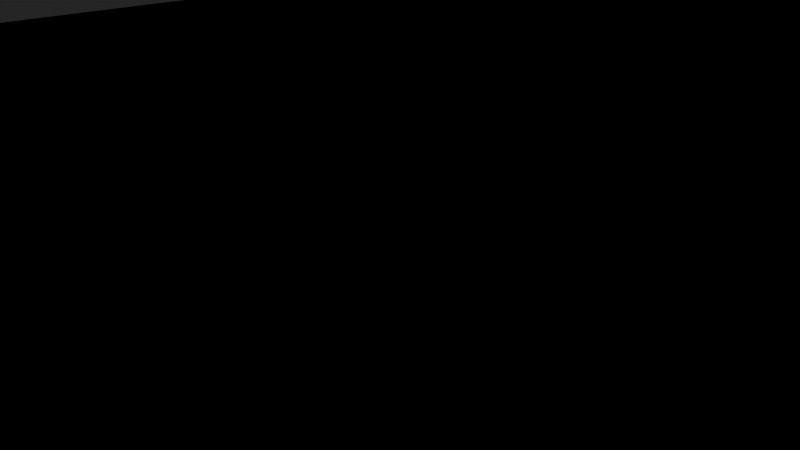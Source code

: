 # Source: colider.blend  (saved by Blender 2.78.0; exported with 4.5.12 LTS)
import bpy
from mathutils import Matrix  # noqa: F401  (used for matrix-valued properties, if any)

bpy.ops.wm.read_factory_settings(use_empty=True)
scene = bpy.context.scene
scene.name = 'Scene'

# ---- collections
col_collection_1 = bpy.data.collections.new('Collection 1'); scene.collection.children.link(col_collection_1)
col_collection_2 = bpy.data.collections.new('Collection 2'); scene.collection.children.link(col_collection_2)

# ---- materials (node trees are filled in below, after node groups)
mat_material_001 = bpy.data.materials.new('Material.001')
mat_material_001.alpha_threshold = 0.0
mat_material_001.use_transparent_shadow = False
mat_material_001.roughness = 0.5
mat_material_001.line_color = (0.0, 0.0, 0.0, 1.0)
mat_material_004 = bpy.data.materials.new('Material.004')
mat_material_004.alpha_threshold = 0.0
mat_material_004.use_transparent_shadow = False
mat_material_004.roughness = 0.5
mat_material_004.line_color = (0.0, 0.0, 0.0, 1.0)
mat_material_005 = bpy.data.materials.new('Material.005')
mat_material_005.alpha_threshold = 0.0
mat_material_005.use_transparent_shadow = False
mat_material_005.roughness = 0.5
mat_material_005.line_color = (0.0, 0.0, 0.0, 1.0)
mat_material_006 = bpy.data.materials.new('Material.006')
mat_material_006.alpha_threshold = 0.0
mat_material_006.use_transparent_shadow = False
mat_material_006.roughness = 0.5
mat_material_006.line_color = (0.0, 0.0, 0.0, 1.0)

# ---- material node trees

# ---- world
world_world = bpy.data.worlds.new('World'); scene.world = world_world
world_world.color = (0.05088, 0.05088, 0.05088)
world_world.use_sun_shadow = False
world_world.sun_shadow_jitter_overblur = 0.0
world_world.cycles.sampling_method = 'MANUAL'

# ---- cameras
cam_camera = bpy.data.cameras.new('Camera')
cam_camera.clip_end = 100.0
cam_camera.lens = 35.0
cam_camera.sensor_width = 32.0
cam_camera.sensor_height = 18.0
cam_camera.ortho_scale = 7.314
cam_camera.dof.focus_distance = 0.0
cam_camera.dof.aperture_fstop = 128.0

# ---- lights
light_lamp = bpy.data.lights.new('Lamp', 'POINT')
light_lamp.transmission_factor = 0.0
light_lamp.cutoff_distance = 30.0
light_lamp.energy = 100.0
light_lamp.shadow_buffer_clip_start = 1.001
light_lamp.shadow_soft_size = 0.1
light_lamp.shadow_maximum_resolution = 0.006
light_lamp.use_absolute_resolution = True

# ---- meshes
me_cube_001 = bpy.data.meshes.new('Cube.001')
me_cube_001.from_pydata([(15.14, -19.95, -0.5), (8.392, -29.19, -0.5), (-8.411, -22.62, -0.5), (-13.78, -11.16, -0.5), (-9.297, 60.17, -0.5), (-15.4, 73.64, -0.5), (30.69, -12.25, -0.5), (-16.68, -4.086, -0.5), (-20.63, 96.55, -0.5), (-19.82, 116.6, -0.5), (26.25, 9.135, -0.5), (4.822, 15.89, -0.5), (-43.41, 110.4, -0.5), (-54.5, 92.34, -0.5), (27.15, 13.09, -0.5), (15.16, 24.03, -0.5), (-50.11, 85.06, -0.5), (-37.57, 110.3, -0.5), (54.69, 33.7, -0.5), (32.91, 40.21, -0.5), (-28.24, 79.46, -0.5), (-41.54, 63.87, -0.5), (43.75, -9.484, -0.5), (-40.24, 42.54, -0.5), (43.41, 4.222, -0.5), (-24.13, 72.13, -0.5), (64.31, -12.11, -0.5), (-17.51, 47.05, -0.5), (79.61, -7.13, -0.5), (-32.74, 36.89, -0.5), (-6.243, 68.14, -0.5), (-10.96, 78.53, -0.5), (5.639, 87.17, -0.5), (-2.256, 94.19, -0.5), (-5.569, 104.7, -0.5), (-10.5, 117.1, -0.5), (10.5, 103.9, -0.5), (-5.776, 126.1, -0.5), (-2.993, 59.52, -0.5), (-6.741, 45.31, -0.5), (26.21, 60.07, -0.5), (16.49, 41.76, -0.5), (30.41, 63.13, -0.5), (27.72, 44.51, -0.5), (64.08, 46.25, -0.5), (56.64, 67.85, -0.5), (47.42, 75.71, -0.5), (52.69, 72.06, -0.5), (58.9, 27.01, -0.5), (71.6, 32.17, -0.5), (15.66, 103.6, -0.5), (9.709, 147.5, -0.5), (29.91, 111.7, -0.5), (16.83, 153.5, -0.5), (21.01, 94.88, -0.5), (33.03, 103.7, -0.5), (29.74, 71.19, -0.5), (42.69, 87.83, -0.5), (49.18, 10.06, -0.5), (89.2, 4.935, -0.5), (56.58, 23.35, -0.5), (80.58, 24.48, -0.5), (48.53, 18.56, -0.5), (50.67, 21.63, -0.5), (45.48, -14.45, -0.5), (61.92, -16.82, -0.5), (87.96, 17.12, -0.5), (61.24, -2.097, -0.5), (68.01, 0.5104, -0.5), (56.55, 11.71, -0.5), (63.24, 13.46, -0.5), (35.59, 13.26, -0.5), (19.2, 25.74, -0.5), (25.39, 11.08, -0.5), (10.54, 18.18, -0.5), (21.78, 31.25, -0.5), (35.78, 18.9, -0.5), (42.19, 21.15, -0.5), (25.51, 35.26, -0.5), (46.84, 28.68, -0.5), (29.77, 36.31, -0.5), (-7.246, 21.09, -0.5), (-14.93, 5.918, -0.5), (-16.98, 9.486, -0.5), (-21.07, 19.35, -0.5), (-14.33, 14.1, -0.5), (-17.13, 19.08, -0.5), (43.69, -2.152, -0.5), (-2.928, 4.723, -0.5), (-8.558, 10.42, -0.5), (28.29, -0.6943, -0.5), (-28.03, 47.68, -0.5), (-11.72, 37.66, -0.5), (-9.077, 29.33, -0.5), (-7.331, 34.4, -0.5), (16.2, 32.52, -0.5), (6.601, 69.77, -0.5), (15.49, 69.74, -0.5), (-9.28, 99.98, -0.5), (-5.648, 131.8, -0.5), (-7.322, 149.7, -0.5), (-50.81, 76.84, -0.5), (-47.49, 70.1, -0.5), (-13.74, 94.7, -0.5), (-19.91, 77.78, -0.5), (-22.23, 114.2, -0.5), (-17.5, 102.0, -0.5), (-35.08, 71.44, -0.5), (-30.64, 62.93, -0.5), (-42.68, 87.92, -0.5), (-51.87, 102.8, -0.5), (-0.05646, 99.62, -0.5), (12.15, 95.98, -0.5), (-13.96, 108.0, -0.5), (-17.24, 114.0, -0.5), (-5.628, 85.39, -0.5), (-1.235, 76.86, -0.5), (3.309, 115.4, -0.5), (12.18, 135.4, -0.5), (22.78, 145.6, -0.5), (-10.63, 123.0, -0.5), (20.96, 158.0, -0.5), (25.01, 150.6, -0.5), (36.57, 137.3, -0.5), (31.85, 145.0, -0.5), (35.64, 97.23, -0.5), (20.65, 88.12, -0.5), (22.87, 81.73, -0.5), (40.97, 94.69, -0.5), (-28.64, 111.1, -0.5), (-25.72, 82.96, -0.5), (-8.825, 111.8, -0.5), (2.969, 104.8, -0.5), (-2.213, 110.7, -0.5), (9.831, 79.78, -0.5), (11.69, 85.93, -0.5), (5.992, 76.91, -0.5), (-1.957, 68.6, -0.5), (-0.1444, 72.4, -0.5), (50.08, -2.204, -0.5), (53.13, -15.55, -0.5), (53.05, -9.181, -0.5), (73.51, 18.7, -0.5), (78.86, 7.338, -0.5), (82.26, -0.1456, -0.5), (-17.73, 42.29, -0.5), (-21.22, 30.05, -0.5), (-27.58, 26.22, -0.5), (71.99, -8.76, -0.5), (-11.61, 89.32, -0.5), (-14.39, 81.32, -0.5), (-1.089, 33.9, -0.5), (1.546, 60.57, -0.5), (1.215, 44.1, -0.5), (9.143, 33.08, -0.5), (19.41, 61.62, -0.5), (10.02, 42.75, -0.5), (-35.72, 89.43, -0.5), (-25.21, 99.92, -0.5), (-21.08, 108.1, -0.5), (-29.2, 89.94, -0.5), (28.97, 24.91, -0.5), (25.77, 19.95, -0.5), (1.902, -9.197, -0.5), (5.006, -0.3303, -0.5), (21.16, 16.75, -0.5), (15.03, 14.13, -0.5), (35.28, 27.63, -0.5), (11.35, 6.632, -0.5), (0.3892, -18.8, -0.5), (43.76, 37.94, -0.5), (-0.3526, -29.02, -0.5), (38.83, 32.26, -0.5), (15.14, 50.91, -0.5), (-4.898, 52.3, -0.5), (23.85, 51.29, -0.5), (-13.58, 53.32, -0.5), (-19.24, 56.67, -0.5), (1.392, 52.92, -0.5), (33.28, 54.26, -0.5), (42.36, 49.63, -0.5), (48.32, 44.19, -0.5), (-40.69, 51.51, -0.5), (24.4, 109.1, -0.5), (40.3, 70.44, -0.5), (14.74, 120.0, -0.5), (43.79, 63.89, -0.5), (27.09, 99.33, -0.5), (32.32, 84.8, -0.5), (29.62, 91.42, -0.5), (37.06, 77.15, -0.5), (25.51, 123.9, -0.5), (27.81, 134.7, -0.5), (30.34, 122.9, -0.5), (49.94, 58.3, -0.5), (61.08, 64.38, -0.5), (-24.95, 39.7, -0.5), (-30.18, 31.59, -0.5), (0.06011, 16.76, -0.5), (65.89, 29.85, -0.5), (58.55, 38.85, -0.5), (55.14, 51.1, -0.5), (73.78, 3.518, -0.5), (68.36, 15.23, -0.5), (-39.44, 103.6, -0.5), (-32.02, 102.5, -0.5), (-47.34, 106.9, -0.5), (-25.28, 114.5, -0.5), (65.23, 57.08, -0.5), (-10.48, 141.2, -0.5), (25.62, 143.0, -0.5), (-18.26, 65.09, -0.5), (-12.32, 66.84, -0.5), (60.74, -21.42, -0.5), (-5.655, 64.5, -0.5), (54.66, -20.74, -0.5)], [], [(0, 169, 171, 1), (0, 6, 163, 169), (6, 22, 87, 90), (6, 90, 164, 163), (20, 130, 160, 157), (10, 73, 166, 168), (17, 12, 206, 204), (14, 71, 162, 165), (25, 20, 107, 108), (11, 198, 89, 88), (20, 157, 109, 107), (22, 141, 139, 87), (140, 215, 213, 65), (30, 116, 115, 31), (8, 106, 159, 158), (30, 137, 138, 116), (116, 32, 33, 115), (27, 39, 174, 176), (39, 153, 178, 174), (41, 43, 179, 175), (27, 176, 177, 91), (18, 200, 181, 170), (47, 186, 194, 45), (18, 48, 199, 200), (36, 50, 185, 117), (123, 124, 210, 192), (50, 54, 187, 183), (54, 126, 189, 187), (42, 184, 190, 56), (61, 49, 199, 142), (22, 64, 140, 141), (67, 26, 148, 68), (39, 94, 151, 153), (66, 143, 144, 59), (63, 62, 58, 69), (70, 60, 63, 69), (142, 143, 66, 61), (71, 76, 161, 162), (73, 14, 165, 166), (76, 77, 167, 161), (77, 79, 172, 167), (79, 18, 170, 172), (181, 200, 44, 201), (24, 87, 139, 58), (87, 24, 10, 90), (85, 83, 82, 89), (90, 10, 168, 164), (89, 82, 7, 88), (142, 199, 48, 203), (91, 29, 197, 196), (143, 142, 203, 202), (93, 86, 85, 81), (198, 81, 85, 89), (117, 37, 120, 35), (118, 185, 191, 192), (34, 98, 33, 111), (16, 101, 102, 21), (131, 113, 34, 133), (109, 16, 21, 107), (106, 113, 114, 159), (113, 106, 98, 34), (107, 21, 182, 108), (110, 13, 16, 109), (185, 50, 183, 191), (32, 134, 135, 112), (112, 111, 33, 32), (113, 131, 35, 114), (119, 53, 51, 118), (119, 122, 121, 53), (30, 31, 5, 212), (133, 34, 111, 132), (126, 127, 188, 189), (127, 56, 190, 188), (104, 103, 8, 130), (130, 8, 158, 160), (132, 111, 112, 36), (132, 36, 117, 133), (116, 136, 134, 32), (117, 35, 131, 133), (58, 139, 67, 69), (69, 67, 68, 70), (140, 65, 26, 141), (141, 26, 67, 139), (205, 129, 17, 204), (92, 146, 86, 93), (143, 202, 28, 144), (147, 84, 86, 146), (104, 150, 149, 103), (195, 201, 44, 208), (153, 156, 173, 178), (151, 154, 156, 153), (156, 41, 175, 173), (154, 95, 41, 156), (97, 96, 152, 155), (157, 205, 204, 109), (166, 74, 11, 168), (105, 159, 114, 9), (169, 3, 2, 171), (167, 78, 75, 161), (168, 11, 88, 164), (162, 72, 15, 165), (163, 7, 3, 169), (172, 80, 78, 167), (161, 75, 72, 162), (170, 19, 80, 172), (165, 15, 74, 166), (164, 88, 7, 163), (180, 19, 170, 181), (179, 43, 19, 180), (179, 42, 40, 175), (173, 155, 152, 178), (176, 4, 212, 211, 177), (179, 186, 184, 42), (174, 38, 4, 176), (175, 40, 155, 173), (189, 125, 55, 187), (178, 152, 38, 174), (202, 68, 148, 28), (108, 177, 211, 25), (91, 177, 108, 182), (182, 23, 29, 91), (119, 118, 192, 210), (188, 128, 125, 189), (184, 46, 57, 190), (191, 183, 52, 193), (190, 57, 128, 188), (186, 47, 46, 184), (187, 55, 52, 183), (196, 145, 27, 91), (186, 179, 180, 194), (192, 191, 193, 123), (145, 196, 146, 92), (45, 194, 201, 195), (197, 147, 146, 196), (201, 194, 180, 181), (199, 49, 44, 200), (205, 157, 160, 158), (203, 48, 60, 70), (203, 70, 68, 202), (206, 110, 109, 204), (159, 129, 205, 158), (129, 159, 105, 207), (117, 185, 118, 37), (211, 212, 5, 25), (99, 37, 118, 51), (51, 100, 209, 99), (30, 212, 4, 214)])
me_cube_001.materials.append(mat_material_001)
me_cube_001.use_remesh_preserve_volume = False
me_cube_001.use_remesh_preserve_attributes = False
me_cube_001.use_mirror_vertex_groups = False
me_cube_001.update()
me_cube_004 = bpy.data.meshes.new('Cube.004')
me_cube_004.from_pydata([(15.14, -19.95, -0.5), (8.392, -29.19, -0.5), (-8.411, -22.62, -0.5), (-13.78, -11.16, -0.5), (-9.297, 60.17, -0.5), (-15.4, 73.64, -0.5), (30.69, -12.25, -0.5), (-16.68, -4.086, -0.5), (-20.63, 96.55, -0.5), (-19.82, 116.6, -0.5), (26.25, 9.135, -0.5), (4.822, 15.89, -0.5), (-43.41, 110.4, -0.5), (-54.5, 92.34, -0.5), (27.15, 13.09, -0.5), (15.16, 24.03, -0.5), (-50.11, 85.06, -0.5), (-37.57, 110.3, -0.5), (54.69, 33.7, -0.5), (32.91, 40.21, -0.5), (-28.24, 79.46, -0.5), (-41.54, 63.87, -0.5), (43.75, -9.484, -0.5), (-40.24, 42.54, -0.5), (43.41, 4.222, -0.5), (-24.13, 72.13, -0.5), (64.31, -12.11, -0.5), (-17.51, 47.05, -0.5), (79.61, -7.13, -0.5), (-32.74, 36.89, -0.5), (-6.243, 68.14, -0.5), (-10.96, 78.53, -0.5), (5.639, 87.17, -0.5), (-2.256, 94.19, -0.5), (-5.569, 104.7, -0.5), (-10.5, 117.1, -0.5), (10.5, 103.9, -0.5), (-5.776, 126.1, -0.5), (-2.993, 59.52, -0.5), (-6.741, 45.31, -0.5), (26.21, 60.07, -0.5), (16.49, 41.76, -0.5), (30.41, 63.13, -0.5), (27.72, 44.51, -0.5), (64.08, 46.25, -0.5), (56.64, 67.85, -0.5), (47.42, 75.71, -0.5), (52.69, 72.06, -0.5), (58.9, 27.01, -0.5), (71.6, 32.17, -0.5), (15.66, 103.6, -0.5), (9.709, 147.5, -0.5), (29.91, 111.7, -0.5), (16.83, 153.5, -0.5), (21.01, 94.88, -0.5), (33.03, 103.7, -0.5), (29.74, 71.19, -0.5), (42.69, 87.83, -0.5), (49.18, 10.06, -0.5), (89.2, 4.935, -0.5), (56.58, 23.35, -0.5), (80.58, 24.48, -0.5), (48.53, 18.56, -0.5), (50.67, 21.63, -0.5), (45.48, -14.45, -0.5), (61.92, -16.82, -0.5), (87.96, 17.12, -0.5), (61.24, -2.097, -0.5), (68.01, 0.5104, -0.5), (56.55, 11.71, -0.5), (63.24, 13.46, -0.5), (35.59, 13.26, -0.5), (19.2, 25.74, -0.5), (25.39, 11.08, -0.5), (10.54, 18.18, -0.5), (21.78, 31.25, -0.5), (35.78, 18.9, -0.5), (42.19, 21.15, -0.5), (25.51, 35.26, -0.5), (46.84, 28.68, -0.5), (29.77, 36.31, -0.5), (-7.246, 21.09, -0.5), (-14.93, 5.918, -0.5), (-16.98, 9.486, -0.5), (-21.07, 19.35, -0.5), (-14.33, 14.1, -0.5), (-17.13, 19.08, -0.5), (43.69, -2.152, -0.5), (-2.928, 4.723, -0.5), (-8.558, 10.42, -0.5), (28.29, -0.6943, -0.5), (-28.03, 47.68, -0.5), (-11.72, 37.66, -0.5), (-9.077, 29.33, -0.5), (-7.331, 34.4, -0.5), (16.2, 32.52, -0.5), (6.601, 69.77, -0.5), (15.49, 69.74, -0.5), (-9.28, 99.98, -0.5), (-5.648, 131.8, -0.5), (-7.322, 149.7, -0.5), (-50.81, 76.84, -0.5), (-47.49, 70.1, -0.5), (-13.74, 94.7, -0.5), (-19.91, 77.78, -0.5), (-22.23, 114.2, -0.5), (-17.5, 102.0, -0.5), (-35.08, 71.44, -0.5), (-30.64, 62.93, -0.5), (-42.68, 87.92, -0.5), (-51.87, 102.8, -0.5), (-0.05646, 99.62, -0.5), (12.15, 95.98, -0.5), (-13.96, 108.0, -0.5), (-17.24, 114.0, -0.5), (-5.628, 85.39, -0.5), (-1.235, 76.86, -0.5), (3.309, 115.4, -0.5), (12.18, 135.4, -0.5), (22.78, 145.6, -0.5), (-10.63, 123.0, -0.5), (20.96, 158.0, -0.5), (25.01, 150.6, -0.5), (36.57, 137.3, -0.5), (31.85, 145.0, -0.5), (35.64, 97.23, -0.5), (20.65, 88.12, -0.5), (22.87, 81.73, -0.5), (40.97, 94.69, -0.5), (-28.64, 111.1, -0.5), (-25.72, 82.96, -0.5), (-8.825, 111.8, -0.5), (2.969, 104.8, -0.5), (-2.213, 110.7, -0.5), (9.831, 79.78, -0.5), (11.69, 85.93, -0.5), (5.992, 76.91, -0.5), (-1.957, 68.6, -0.5), (-0.1444, 72.4, -0.5), (50.08, -2.204, -0.5), (53.13, -15.55, -0.5), (53.05, -9.181, -0.5), (73.51, 18.7, -0.5), (78.86, 7.338, -0.5), (82.26, -0.1456, -0.5), (-17.73, 42.29, -0.5), (-21.22, 30.05, -0.5), (-27.58, 26.22, -0.5), (71.99, -8.76, -0.5), (-11.61, 89.32, -0.5), (-14.39, 81.32, -0.5), (-1.089, 33.9, -0.5), (1.546, 60.57, -0.5), (1.215, 44.1, -0.5), (9.143, 33.08, -0.5), (19.41, 61.62, -0.5), (10.02, 42.75, -0.5), (-35.72, 89.43, -0.5), (-25.21, 99.92, -0.5), (-21.08, 108.1, -0.5), (-29.2, 89.94, -0.5), (28.97, 24.91, -0.5), (25.77, 19.95, -0.5), (1.902, -9.197, -0.5), (5.006, -0.3303, -0.5), (21.16, 16.75, -0.5), (15.03, 14.13, -0.5), (35.28, 27.63, -0.5), (11.35, 6.632, -0.5), (0.3892, -18.8, -0.5), (43.76, 37.94, -0.5), (-0.3526, -29.02, -0.5), (38.83, 32.26, -0.5), (15.14, 50.91, -0.5), (-4.898, 52.3, -0.5), (23.85, 51.29, -0.5), (-13.58, 53.32, -0.5), (-19.24, 56.67, -0.5), (1.392, 52.92, -0.5), (33.28, 54.26, -0.5), (42.36, 49.63, -0.5), (48.32, 44.19, -0.5), (-40.69, 51.51, -0.5), (24.4, 109.1, -0.5), (40.3, 70.44, -0.5), (14.74, 120.0, -0.5), (43.79, 63.89, -0.5), (27.09, 99.33, -0.5), (32.32, 84.8, -0.5), (29.62, 91.42, -0.5), (37.06, 77.15, -0.5), (25.51, 123.9, -0.5), (27.81, 134.7, -0.5), (30.34, 122.9, -0.5), (49.94, 58.3, -0.5), (61.08, 64.38, -0.5), (-24.95, 39.7, -0.5), (-30.18, 31.59, -0.5), (0.06011, 16.76, -0.5), (65.89, 29.85, -0.5), (58.55, 38.85, -0.5), (55.14, 51.1, -0.5), (73.78, 3.518, -0.5), (68.36, 15.23, -0.5), (-39.44, 103.6, -0.5), (-32.02, 102.5, -0.5), (-47.34, 106.9, -0.5), (-25.28, 114.5, -0.5), (65.23, 57.08, -0.5), (-10.48, 141.2, -0.5), (25.62, 143.0, -0.5), (-18.26, 65.09, -0.5), (-12.32, 66.84, -0.5), (60.74, -21.42, -0.5), (-5.655, 64.5, -0.5), (54.66, -20.74, -0.5), (15.14, -19.95, -0.5), (8.392, -29.19, -0.5), (-13.78, -11.16, -0.5), (-0.3526, -29.02, -0.5), (-8.411, -22.62, -0.5), (-16.68, -4.086, -0.5), (30.69, -12.25, -0.5), (4.822, 15.89, -0.5), (-25.72, 82.96, -0.5), (-28.24, 79.46, -0.5), (-17.51, 47.05, -0.5), (26.25, 9.135, -0.5), (15.16, 24.03, -0.5), (-20.63, 96.55, -0.5), (-51.87, 102.8, -0.5), (-54.5, 92.34, -0.5), (-43.41, 110.4, -0.5), (-37.57, 110.3, -0.5), (61.08, 64.38, -0.5), (65.23, 57.08, -0.5), (10.54, 18.18, -0.5), (25.39, 11.08, -0.5), (-24.13, 72.13, -0.5), (-15.4, 73.64, -0.5), (32.91, 40.21, -0.5), (-50.11, 85.06, -0.5), (-41.54, 63.87, -0.5), (19.2, 25.74, -0.5), (35.59, 13.26, -0.5), (27.15, 13.09, -0.5), (29.91, 111.7, -0.5), (-32.74, 36.89, -0.5), (-40.24, 42.54, -0.5), (43.41, 4.222, -0.5), (43.75, -9.484, -0.5), (-9.297, 60.17, -0.5), (0.06011, 16.76, -0.5), (-30.18, 31.59, -0.5), (71.99, -8.76, -0.5), (79.61, -7.13, -0.5), (-40.69, 51.51, -0.5), (64.31, -12.11, -0.5), (-17.73, 42.29, -0.5), (-10.96, 78.53, -0.5), (-6.243, 68.14, -0.5), (54.66, -20.74, -0.5), (60.74, -21.42, -0.5), (-2.256, 94.19, -0.5), (-5.628, 85.39, -0.5), (-1.235, 76.86, -0.5), (9.831, 79.78, -0.5), (11.69, 85.93, -0.5), (-17.24, 114.0, -0.5), (-10.5, 117.1, -0.5), (-17.5, 102.0, -0.5), (10.5, 103.9, -0.5), (-10.63, 123.0, -0.5), (-5.776, 126.1, -0.5), (5.992, 76.91, -0.5), (12.15, 95.98, -0.5), (-6.741, 45.31, -0.5), (-2.993, 59.52, -0.5), (16.49, 41.76, -0.5), (19.41, 61.62, -0.5), (26.21, 60.07, -0.5), (27.72, 44.51, -0.5), (30.41, 63.13, -0.5), (47.42, 75.71, -0.5), (52.69, 72.06, -0.5), (54.69, 33.7, -0.5), (56.64, 67.85, -0.5), (58.9, 27.01, -0.5), (64.08, 46.25, -0.5), (71.6, 32.17, -0.5), (56.58, 23.35, -0.5), (80.58, 24.48, -0.5), (15.66, 103.6, -0.5), (-5.648, 131.8, -0.5), (9.709, 147.5, -0.5), (36.57, 137.3, -0.5), (30.34, 122.9, -0.5), (16.83, 153.5, -0.5), (21.01, 94.88, -0.5), (33.03, 103.7, -0.5), (29.74, 71.19, -0.5), (20.65, 88.12, -0.5), (40.97, 94.69, -0.5), (42.69, 87.83, -0.5), (49.18, 10.06, -0.5), (82.26, -0.1456, -0.5), (89.2, 4.935, -0.5), (35.78, 18.9, -0.5), (48.53, 18.56, -0.5), (50.67, 21.63, -0.5), (53.13, -15.55, -0.5), (61.92, -16.82, -0.5), (45.48, -14.45, -0.5), (87.96, 17.12, -0.5), (21.78, 31.25, -0.5), (25.51, 35.26, -0.5), (42.19, 21.15, -0.5), (46.84, 28.68, -0.5), (29.77, 36.31, -0.5), (-9.077, 29.33, -0.5), (-7.246, 21.09, -0.5), (-14.93, 5.918, -0.5), (-16.98, 9.486, -0.5), (-14.33, 14.1, -0.5), (-17.13, 19.08, -0.5), (-21.07, 19.35, -0.5), (-11.61, 89.32, -0.5), (-14.39, 81.32, -0.5), (-11.72, 37.66, -0.5), (-1.089, 33.9, -0.5), (-7.331, 34.4, -0.5), (16.2, 32.52, -0.5), (6.601, 69.77, -0.5), (15.49, 69.74, -0.5), (-22.23, 114.2, -0.5), (-19.82, 116.6, -0.5), (-9.28, 99.98, -0.5), (-7.322, 149.7, -0.5), (-47.49, 70.1, -0.5), (-50.81, 76.84, -0.5), (-13.74, 94.7, -0.5), (-19.91, 77.78, -0.5), (-47.34, 106.9, -0.5), (22.78, 145.6, -0.5), (20.96, 158.0, -0.5), (25.01, 150.6, -0.5), (31.85, 145.0, -0.5), (35.64, 97.23, -0.5), (22.87, 81.73, -0.5), (-28.64, 111.1, -0.5), (-0.1444, 72.4, -0.5), (-1.957, 68.6, -0.5), (-27.58, 26.22, -0.5), (9.143, 33.08, -0.5), (1.546, 60.57, -0.5), (25.62, 143.0, -0.5), (-25.28, 114.5, -0.5), (-10.48, 141.2, -0.5), (-5.655, 64.5, -0.5), (15.14, -19.95, 16.5), (8.392, -29.19, 16.5), (0.3892, -18.8, 16.5), (-13.78, -11.16, 16.5), (-0.3526, -29.02, 16.5), (-8.411, -22.62, 16.5), (1.902, -9.197, 16.5), (-16.68, -4.086, 16.5), (30.69, -12.25, 16.5), (11.35, 6.632, 16.5), (4.822, 15.89, 16.5), (-25.72, 82.96, 16.5), (-28.24, 79.46, 16.5), (-13.58, 53.32, 16.5), (-17.51, 47.05, 16.5), (28.29, -0.6943, 16.5), (26.25, 9.135, 16.5), (-2.928, 4.723, 16.5), (21.16, 16.75, 16.5), (15.16, 24.03, 16.5), (-25.21, 99.92, 16.5), (-20.63, 96.55, 16.5), (-51.87, 102.8, 16.5), (-54.5, 92.34, 16.5), (-43.41, 110.4, 16.5), (-37.57, 110.3, 16.5), (61.08, 64.38, 16.5), (65.23, 57.08, 16.5), (10.54, 18.18, 16.5), (25.39, 11.08, 16.5), (-24.13, 72.13, 16.5), (-15.4, 73.64, 16.5), (43.76, 37.94, 16.5), (32.91, 40.21, 16.5), (-42.68, 87.92, 16.5), (-50.11, 85.06, 16.5), (-41.54, 63.87, 16.5), (-35.72, 89.43, 16.5), (19.2, 25.74, 16.5), (35.59, 13.26, 16.5), (27.15, 13.09, 16.5), (29.91, 111.7, 16.5), (24.4, 109.1, 16.5), (-32.74, 36.89, 16.5), (-40.24, 42.54, 16.5), (-35.08, 71.44, 16.5), (43.69, -2.152, 16.5), (43.41, 4.222, 16.5), (43.75, -9.484, 16.5), (-12.32, 66.84, 16.5), (-9.297, 60.17, 16.5), (0.06011, 16.76, 16.5), (-28.03, 47.68, 16.5), (-30.18, 31.59, 16.5), (71.99, -8.76, 16.5), (79.61, -7.13, 16.5), (-40.69, 51.51, 16.5), (53.05, -9.181, 16.5), (64.31, -12.11, 16.5), (-17.73, 42.29, 16.5), (-10.96, 78.53, 16.5), (-6.243, 68.14, 16.5), (54.66, -20.74, 16.5), (60.74, -21.42, 16.5), (-2.256, 94.19, 16.5), (5.639, 87.17, 16.5), (-5.628, 85.39, 16.5), (-1.235, 76.86, 16.5), (9.831, 79.78, 16.5), (11.69, 85.93, 16.5), (-17.24, 114.0, 16.5), (-10.5, 117.1, 16.5), (-17.5, 102.0, 16.5), (3.309, 115.4, 16.5), (10.5, 103.9, 16.5), (-10.63, 123.0, 16.5), (-5.776, 126.1, 16.5), (5.992, 76.91, 16.5), (12.15, 95.98, 16.5), (-4.898, 52.3, 16.5), (-6.741, 45.31, 16.5), (-2.993, 59.52, 16.5), (23.85, 51.29, 16.5), (16.49, 41.76, 16.5), (1.215, 44.1, 16.5), (19.41, 61.62, 16.5), (26.21, 60.07, 16.5), (27.72, 44.51, 16.5), (30.41, 63.13, 16.5), (-21.22, 30.05, 16.5), (-24.95, 39.7, 16.5), (47.42, 75.71, 16.5), (52.69, 72.06, 16.5), (33.28, 54.26, 16.5), (40.3, 70.44, 16.5), (58.55, 38.85, 16.5), (54.69, 33.7, 16.5), (49.94, 58.3, 16.5), (56.64, 67.85, 16.5), (65.89, 29.85, 16.5), (58.9, 27.01, 16.5), (64.08, 46.25, 16.5), (71.6, 32.17, 16.5), (56.58, 23.35, 16.5), (80.58, 24.48, 16.5), (14.74, 120.0, 16.5), (15.66, 103.6, 16.5), (-5.648, 131.8, 16.5), (9.709, 147.5, 16.5), (36.57, 137.3, 16.5), (30.34, 122.9, 16.5), (16.83, 153.5, 16.5), (27.09, 99.33, 16.5), (21.01, 94.88, 16.5), (33.03, 103.7, 16.5), (37.06, 77.15, 16.5), (29.74, 71.19, 16.5), (20.65, 88.12, 16.5), (40.97, 94.69, 16.5), (42.69, 87.83, 16.5), (49.18, 10.06, 16.5), (82.26, -0.1456, 16.5), (89.2, 4.935, 16.5), (35.78, 18.9, 16.5), (73.51, 18.7, 16.5), (48.53, 18.56, 16.5), (50.67, 21.63, 16.5), (53.13, -15.55, 16.5), (61.92, -16.82, 16.5), (45.48, -14.45, 16.5), (87.96, 17.12, 16.5), (61.24, -2.097, 16.5), (68.01, 0.5104, 16.5), (-32.02, 102.5, 16.5), (56.55, 11.71, 16.5), (63.24, 13.46, 16.5), (21.78, 31.25, 16.5), (25.77, 19.95, 16.5), (15.03, 14.13, 16.5), (25.51, 35.26, 16.5), (42.19, 21.15, 16.5), (28.97, 24.91, 16.5), (46.84, 28.68, 16.5), (29.77, 36.31, 16.5), (35.28, 27.63, 16.5), (38.83, 32.26, 16.5), (-9.077, 29.33, 16.5), (-7.246, 21.09, 16.5), (-14.93, 5.918, 16.5), (-16.98, 9.486, 16.5), (-14.33, 14.1, 16.5), (-17.13, 19.08, 16.5), (-21.07, 19.35, 16.5), (-8.558, 10.42, 16.5), (50.08, -2.204, 16.5), (5.006, -0.3303, 16.5), (73.78, 3.518, 16.5), (78.86, 7.338, 16.5), (-11.61, 89.32, 16.5), (-14.39, 81.32, 16.5), (-11.72, 37.66, 16.5), (48.32, 44.19, 16.5), (-1.089, 33.9, 16.5), (-7.331, 34.4, 16.5), (16.2, 32.52, 16.5), (6.601, 69.77, 16.5), (15.49, 69.74, 16.5), (-22.23, 114.2, 16.5), (-19.82, 116.6, 16.5), (-9.28, 99.98, 16.5), (-5.569, 104.7, 16.5), (12.18, 135.4, 16.5), (27.81, 134.7, 16.5), (-7.322, 149.7, 16.5), (-47.49, 70.1, 16.5), (-50.81, 76.84, 16.5), (-13.74, 94.7, 16.5), (-19.91, 77.78, 16.5), (-8.825, 111.8, 16.5), (-21.08, 108.1, 16.5), (-30.64, 62.93, 16.5), (-39.44, 103.6, 16.5), (-47.34, 106.9, 16.5), (-0.05646, 99.62, 16.5), (-13.96, 108.0, 16.5), (22.78, 145.6, 16.5), (20.96, 158.0, 16.5), (25.01, 150.6, 16.5), (31.85, 145.0, 16.5), (35.64, 97.23, 16.5), (22.87, 81.73, 16.5), (29.62, 91.42, 16.5), (32.32, 84.8, 16.5), (-28.64, 111.1, 16.5), (2.969, 104.8, 16.5), (-2.213, 110.7, 16.5), (-0.1444, 72.4, 16.5), (-1.957, 68.6, 16.5), (68.36, 15.23, 16.5), (-27.58, 26.22, 16.5), (9.143, 33.08, 16.5), (1.546, 60.57, 16.5), (10.02, 42.75, 16.5), (1.392, 52.92, 16.5), (15.14, 50.91, 16.5), (-29.2, 89.94, 16.5), (43.79, 63.89, 16.5), (42.36, 49.63, 16.5), (-19.24, 56.67, 16.5), (-18.26, 65.09, 16.5), (25.62, 143.0, 16.5), (25.51, 123.9, 16.5), (55.14, 51.1, 16.5), (-25.28, 114.5, 16.5), (-10.48, 141.2, 16.5), (-5.655, 64.5, 16.5)], [], [(0, 1, 171, 169), (0, 169, 163, 6), (6, 90, 87, 22), (6, 163, 164, 90), (20, 157, 160, 130), (10, 168, 166, 73), (17, 204, 206, 12), (14, 165, 162, 71), (25, 108, 107, 20), (11, 88, 89, 198), (20, 107, 109, 157), (22, 87, 139, 141), (140, 65, 213, 215), (30, 31, 115, 116), (8, 158, 159, 106), (30, 116, 138, 137), (116, 115, 33, 32), (27, 176, 174, 39), (39, 174, 178, 153), (41, 175, 179, 43), (27, 91, 177, 176), (18, 170, 181, 200), (47, 45, 194, 186), (18, 200, 199, 48), (36, 117, 185, 50), (123, 192, 210, 124), (50, 183, 187, 54), (54, 187, 189, 126), (42, 56, 190, 184), (61, 142, 199, 49), (22, 141, 140, 64), (67, 68, 148, 26), (39, 153, 151, 94), (66, 59, 144, 143), (63, 69, 58, 62), (70, 69, 63, 60), (142, 61, 66, 143), (71, 162, 161, 76), (73, 166, 165, 14), (76, 161, 167, 77), (77, 167, 172, 79), (79, 172, 170, 18), (181, 201, 44, 200), (24, 58, 139, 87), (87, 90, 10, 24), (85, 89, 82, 83), (90, 164, 168, 10), (89, 88, 7, 82), (142, 203, 48, 199), (91, 196, 197, 29), (143, 202, 203, 142), (93, 81, 85, 86), (198, 89, 85, 81), (117, 35, 120, 37), (118, 192, 191, 185), (34, 111, 33, 98), (16, 21, 102, 101), (131, 133, 34, 113), (109, 107, 21, 16), (106, 159, 114, 113), (113, 34, 98, 106), (107, 108, 182, 21), (110, 109, 16, 13), (185, 191, 183, 50), (32, 112, 135, 134), (112, 32, 33, 111), (113, 114, 35, 131), (119, 118, 51, 53), (119, 53, 121, 122), (30, 212, 5, 31), (133, 132, 111, 34), (126, 189, 188, 127), (127, 188, 190, 56), (104, 130, 8, 103), (130, 160, 158, 8), (132, 36, 112, 111), (132, 133, 117, 36), (116, 32, 134, 136), (117, 133, 131, 35), (58, 69, 67, 139), (69, 70, 68, 67), (140, 141, 26, 65), (141, 139, 67, 26), (205, 204, 17, 129), (92, 93, 86, 146), (143, 144, 28, 202), (147, 146, 86, 84), (104, 103, 149, 150), (195, 208, 44, 201), (153, 178, 173, 156), (151, 153, 156, 154), (156, 173, 175, 41), (154, 156, 41, 95), (97, 155, 152, 96), (157, 109, 204, 205), (166, 168, 11, 74), (105, 9, 114, 159), (169, 171, 2, 3), (167, 161, 75, 78), (168, 164, 88, 11), (162, 165, 15, 72), (163, 169, 3, 7), (172, 167, 78, 80), (161, 162, 72, 75), (170, 172, 80, 19), (165, 166, 74, 15), (164, 163, 7, 88), (180, 181, 170, 19), (179, 180, 19, 43), (179, 175, 40, 42), (173, 178, 152, 155), (176, 177, 211, 212, 4), (179, 42, 184, 186), (174, 176, 4, 38), (175, 173, 155, 40), (189, 187, 55, 125), (178, 174, 38, 152), (202, 28, 148, 68), (108, 25, 211, 177), (91, 182, 108, 177), (182, 91, 29, 23), (119, 210, 192, 118), (188, 189, 125, 128), (184, 190, 57, 46), (191, 193, 52, 183), (190, 188, 128, 57), (186, 184, 46, 47), (187, 183, 52, 55), (196, 91, 27, 145), (186, 194, 180, 179), (192, 123, 193, 191), (145, 92, 146, 196), (45, 195, 201, 194), (197, 196, 146, 147), (201, 181, 180, 194), (199, 200, 44, 49), (205, 158, 160, 157), (203, 70, 60, 48), (203, 202, 68, 70), (206, 204, 109, 110), (159, 158, 205, 129), (129, 207, 105, 159), (117, 37, 118, 185), (211, 25, 5, 212), (99, 51, 118, 37), (51, 99, 209, 100), (30, 214, 4, 212), (228, 236, 387, 378), (340, 229, 380, 535), (278, 281, 446, 442), (267, 275, 437, 428), (237, 245, 399, 388), (280, 279, 444, 445), (241, 339, 534, 394), (355, 343, 544, 569), (314, 243, 397, 495), (225, 224, 370, 371), (338, 242, 395, 533), (339, 338, 533, 534), (277, 251, 409, 440), (221, 218, 362, 366), (294, 337, 532, 467), (226, 276, 439, 373), (251, 358, 574, 409), (216, 222, 367, 359), (268, 335, 527, 429), (293, 273, 435, 466), (358, 260, 420, 574), (275, 271, 433, 437), (262, 311, 487, 422), (218, 220, 364, 362), (264, 259, 419, 425), (306, 313, 489, 481), (220, 219, 363, 364), (274, 266, 427, 436), (336, 263, 423, 528), (273, 272, 434, 435), (224, 341, 536, 370), (217, 216, 359, 360), (335, 334, 526, 527), (229, 270, 431, 380), (349, 233, 384, 552), (313, 291, 463, 489), (346, 355, 569, 547), (333, 332, 524, 525), (269, 268, 429, 430), (250, 312, 488, 407), (337, 357, 573, 532), (331, 278, 442, 523), (266, 267, 428, 427), (302, 347, 548, 477), (311, 257, 417, 487), (357, 293, 466, 573), (279, 333, 525, 444), (276, 330, 522, 439), (348, 300, 475, 549), (330, 329, 521, 522), (263, 264, 425, 423), (290, 309, 485, 462), (301, 348, 549, 476), (308, 304, 479, 484), (334, 356, 572, 526), (319, 328, 519, 505), (261, 262, 422, 421), (257, 254, 413, 417), (347, 299, 473, 548), (309, 308, 484, 485), (356, 349, 552, 572), (259, 239, 390, 419), (310, 261, 421, 486), (288, 235, 386, 460), (353, 331, 523, 559), (328, 258, 418, 519), (246, 296, 469, 400), (244, 307, 482, 398), (332, 354, 560, 524), (258, 226, 373, 418), (295, 346, 547, 468), (305, 306, 481, 480), (327, 326, 517, 518), (344, 297, 470, 545), (304, 249, 406, 479), (256, 248, 403, 415), (343, 345, 546, 544), (283, 303, 478, 450), (254, 255, 414, 413), (345, 344, 545, 546), (300, 282, 447, 475), (232, 342, 541, 383), (354, 277, 440, 560), (247, 253, 412, 402), (272, 269, 430, 434), (303, 302, 477, 478), (329, 353, 559, 521), (298, 301, 476, 472), (341, 327, 518, 536), (223, 252, 410, 369), (326, 340, 535, 517), (299, 246, 400, 473), (222, 250, 407, 367), (292, 298, 472, 465), (249, 227, 375, 406), (297, 294, 467, 470), (325, 324, 510, 511), (248, 247, 402, 403), (296, 295, 468, 469), (352, 325, 511, 558), (324, 323, 509, 510), (252, 320, 506, 410), (323, 322, 508, 509), (231, 241, 394, 382), (271, 292, 465, 433), (245, 244, 398, 399), (255, 305, 480, 414), (322, 321, 507, 508), (243, 228, 378, 397), (291, 289, 461, 463), (287, 290, 462, 459), (321, 221, 366, 507), (289, 288, 460, 461), (234, 286, 457, 385), (320, 319, 505, 506), (238, 225, 371, 389), (242, 256, 415, 395), (285, 287, 459, 455), (253, 352, 558, 412), (240, 318, 502, 392), (281, 240, 392, 446), (317, 285, 455, 501), (239, 238, 389, 390), (286, 284, 451, 457), (227, 237, 388, 375), (342, 230, 381, 541), (318, 315, 498, 502), (236, 223, 369, 387), (312, 310, 486, 488), (316, 317, 501, 499), (235, 234, 385, 386), (233, 232, 383, 384), (270, 336, 528, 431), (350, 265, 426, 555), (307, 316, 499, 482), (230, 231, 382, 381), (284, 283, 450, 451), (260, 351, 556, 420), (315, 314, 495, 498), (219, 217, 360, 363), (351, 350, 555, 556), (282, 280, 445, 447), (265, 274, 436, 426), (206, 110, 230, 342), (10, 73, 237, 227), (45, 47, 284, 286), (5, 25, 238, 239), (79, 18, 285, 317), (43, 19, 240, 281), (19, 80, 318, 240), (197, 147, 352, 253), (18, 48, 287, 285), (21, 182, 256, 242), (25, 20, 225, 238), (81, 93, 319, 320), (195, 45, 286, 234), (49, 44, 288, 289), (82, 7, 221, 321), (48, 60, 290, 287), (61, 49, 289, 291), (72, 15, 228, 243), (83, 82, 321, 322), (28, 144, 305, 255), (14, 71, 244, 245), (36, 50, 292, 271), (13, 16, 241, 231), (85, 83, 322, 323), (198, 81, 320, 252), (86, 85, 323, 324), (147, 84, 325, 352), (193, 123, 295, 296), (23, 29, 247, 248), (84, 86, 324, 325), (53, 51, 294, 297), (24, 10, 227, 249), (50, 54, 298, 292), (6, 22, 250, 222), (55, 52, 246, 299), (149, 103, 340, 326), (11, 198, 252, 223), (104, 150, 327, 341), (54, 126, 301, 298), (151, 154, 353, 329), (57, 128, 302, 303), (120, 35, 269, 272), (29, 197, 253, 247), (152, 38, 277, 354), (12, 206, 342, 232), (56, 42, 282, 300), (122, 121, 344, 345), (148, 28, 255, 254), (46, 57, 303, 283), (119, 122, 345, 343), (182, 23, 248, 256), (58, 24, 249, 304), (121, 53, 297, 344), (150, 149, 326, 327), (144, 59, 306, 305), (123, 124, 346, 295), (145, 27, 226, 258), (96, 152, 354, 332), (71, 76, 307, 244), (52, 193, 296, 246), (92, 145, 258, 328), (154, 95, 331, 353), (44, 208, 235, 288), (140, 215, 261, 310), (31, 5, 239, 259), (207, 129, 349, 356), (63, 62, 308, 309), (125, 55, 299, 347), (26, 148, 254, 257), (215, 213, 262, 261), (93, 92, 328, 319), (105, 207, 356, 334), (62, 58, 304, 308), (126, 127, 348, 301), (60, 63, 309, 290), (33, 115, 264, 263), (94, 151, 329, 330), (127, 56, 300, 348), (39, 94, 330, 276), (155, 97, 333, 279), (209, 99, 293, 357), (65, 26, 257, 311), (128, 125, 347, 302), (134, 135, 267, 266), (95, 41, 278, 331), (100, 209, 357, 337), (22, 64, 312, 250), (35, 114, 268, 269), (97, 96, 332, 333), (124, 210, 355, 346), (66, 61, 291, 313), (129, 17, 233, 349), (8, 106, 270, 229), (9, 105, 334, 335), (1, 0, 216, 217), (130, 104, 341, 224), (37, 120, 272, 273), (98, 33, 263, 336), (136, 134, 266, 274), (2, 171, 219, 220), (59, 66, 313, 306), (115, 31, 259, 264), (3, 2, 220, 218), (213, 65, 311, 262), (112, 36, 271, 275), (214, 30, 260, 358), (99, 37, 273, 293), (114, 9, 335, 268), (0, 6, 222, 216), (4, 214, 358, 251), (27, 39, 276, 226), (51, 100, 337, 294), (7, 3, 218, 221), (38, 4, 251, 277), (101, 102, 338, 339), (102, 21, 242, 338), (20, 130, 224, 225), (75, 72, 243, 314), (210, 119, 343, 355), (16, 101, 339, 241), (40, 155, 279, 280), (73, 14, 245, 237), (135, 112, 275, 267), (41, 43, 281, 278), (103, 8, 229, 340), (15, 74, 236, 228), (116, 136, 274, 265), (42, 40, 280, 282), (137, 138, 350, 351), (171, 1, 217, 219), (78, 75, 314, 315), (30, 137, 351, 260), (47, 46, 283, 284), (110, 13, 231, 230), (76, 77, 316, 307), (138, 116, 265, 350), (106, 98, 336, 270), (17, 12, 232, 233), (208, 195, 234, 235), (77, 79, 317, 316), (64, 140, 310, 312), (74, 11, 223, 236), (80, 78, 315, 318), (359, 361, 363, 360), (359, 367, 365, 361), (367, 407, 405, 374), (367, 374, 514, 365), (371, 370, 564, 396), (375, 388, 497, 368), (384, 383, 541, 540), (399, 398, 496, 377), (389, 371, 404, 539), (369, 410, 512, 376), (371, 396, 393, 404), (407, 416, 513, 405), (486, 421, 422, 487), (420, 426, 425, 419), (380, 431, 538, 379), (420, 556, 555, 426), (426, 424, 423, 425), (373, 439, 438, 372), (439, 443, 562, 438), (442, 446, 452, 441), (373, 372, 567, 411), (455, 454, 520, 391), (451, 565, 456, 457), (455, 459, 458, 454), (433, 465, 464, 432), (468, 547, 569, 531), (465, 472, 471, 401), (472, 476, 550, 471), (447, 453, 474, 475), (463, 461, 458, 483), (407, 488, 486, 416), (490, 417, 413, 491), (439, 522, 521, 443), (489, 516, 480, 481), (485, 484, 479, 493), (494, 462, 485, 493), (483, 516, 489, 463), (398, 482, 500, 496), (388, 399, 377, 497), (482, 499, 503, 500), (499, 501, 504, 503), (501, 455, 391, 504), (520, 454, 460, 571), (406, 405, 513, 479), (405, 406, 375, 374), (509, 508, 507, 512), (374, 375, 368, 514), (512, 507, 366, 376), (483, 458, 459, 557), (411, 402, 412, 449), (516, 483, 557, 515), (505, 510, 509, 506), (410, 506, 509, 512), (432, 435, 434, 430), (530, 464, 570, 531), (529, 528, 423, 542), (394, 534, 533, 395), (537, 543, 529, 554), (393, 394, 395, 404), (431, 543, 429, 538), (543, 431, 528, 529), (404, 395, 415, 539), (381, 382, 394, 393), (464, 465, 401, 570), (424, 427, 428, 437), (437, 542, 423, 424), (543, 537, 430, 429), (544, 470, 467, 530), (544, 546, 545, 470), (420, 419, 390, 408), (554, 529, 542, 553), (476, 549, 551, 550), (549, 475, 474, 551), (536, 535, 380, 370), (370, 380, 379, 564), (553, 542, 437, 433), (553, 433, 432, 554), (426, 436, 427, 424), (432, 430, 537, 554), (479, 513, 490, 493), (493, 490, 491, 494), (486, 487, 417, 416), (416, 417, 490, 513), (492, 552, 384, 540), (519, 448, 510, 505), (516, 515, 414, 480), (558, 511, 510, 448), (536, 518, 517, 535), (385, 571, 460, 386), (443, 561, 563, 562), (521, 559, 561, 443), (561, 442, 441, 563), (559, 523, 442, 561), (525, 524, 560, 444), (396, 492, 540, 393), (497, 387, 369, 368), (526, 538, 429, 527), (361, 362, 364, 363), (503, 498, 495, 500), (368, 369, 376, 514), (496, 397, 378, 377), (365, 366, 362, 361), (504, 502, 498, 503), (500, 495, 397, 496), (391, 392, 502, 504), (377, 378, 387, 497), (514, 376, 366, 365), (566, 392, 391, 520), (452, 446, 392, 566), (452, 447, 445, 441), (563, 444, 560, 562), (372, 409, 408, 568, 567), (452, 565, 453, 447), (438, 440, 409, 372), (441, 445, 444, 563), (550, 548, 473, 471), (562, 560, 440, 438), (515, 491, 413, 414), (539, 567, 568, 389), (411, 567, 539, 415), (415, 403, 402, 411), (544, 530, 531, 569), (551, 477, 548, 550), (453, 450, 478, 474), (570, 401, 400, 469), (474, 478, 477, 551), (565, 451, 450, 453), (471, 473, 400, 401), (449, 418, 373, 411), (565, 452, 566, 456), (531, 570, 469, 468), (418, 449, 448, 519), (457, 456, 571, 385), (412, 558, 448, 449), (571, 456, 566, 520), (458, 461, 460, 454), (492, 396, 564, 379), (557, 459, 462, 494), (557, 494, 491, 515), (541, 381, 393, 540), (538, 552, 492, 379), (552, 538, 526, 572), (432, 464, 530, 435), (568, 408, 390, 389), (466, 435, 530, 467), (467, 532, 573, 466), (420, 408, 409, 574)])
me_cube_004.materials.append(mat_material_004)
me_cube_004.use_remesh_preserve_volume = False
me_cube_004.use_remesh_preserve_attributes = False
me_cube_004.use_mirror_vertex_groups = False
me_cube_004.update()
me_cube_005 = bpy.data.meshes.new('Cube.005')
me_cube_005.from_pydata([(15.14, -19.95, -0.5), (8.392, -29.19, -0.5), (-8.411, -22.62, -0.5), (-13.78, -11.16, -0.5), (-9.297, 60.17, -0.5), (-15.4, 73.64, -0.5), (30.69, -12.25, -0.5), (-16.68, -4.086, -0.5), (-20.63, 96.55, -0.5), (-19.82, 116.6, -0.5), (26.25, 9.135, -0.5), (4.822, 15.89, -0.5), (-43.41, 110.4, -0.5), (-54.5, 92.34, -0.5), (27.15, 13.09, -0.5), (15.16, 24.03, -0.5), (-50.11, 85.06, -0.5), (-37.57, 110.3, -0.5), (54.69, 33.7, -0.5), (32.91, 40.21, -0.5), (-28.24, 79.46, -0.5), (-41.54, 63.87, -0.5), (43.75, -9.484, -0.5), (-40.24, 42.54, -0.5), (43.41, 4.222, -0.5), (-24.13, 72.13, -0.5), (64.31, -12.11, -0.5), (-17.51, 47.05, -0.5), (79.61, -7.13, -0.5), (-32.74, 36.89, -0.5), (-6.243, 68.14, -0.5), (-10.96, 78.53, -0.5), (5.639, 87.17, -0.5), (-2.256, 94.19, -0.5), (-5.569, 104.7, -0.5), (-10.5, 117.1, -0.5), (10.5, 103.9, -0.5), (-5.776, 126.1, -0.5), (-2.993, 59.52, -0.5), (-6.741, 45.31, -0.5), (26.21, 60.07, -0.5), (16.49, 41.76, -0.5), (30.41, 63.13, -0.5), (27.72, 44.51, -0.5), (64.08, 46.25, -0.5), (56.64, 67.85, -0.5), (47.42, 75.71, -0.5), (52.69, 72.06, -0.5), (58.9, 27.01, -0.5), (71.6, 32.17, -0.5), (15.66, 103.6, -0.5), (9.709, 147.5, -0.5), (29.91, 111.7, -0.5), (16.83, 153.5, -0.5), (21.01, 94.88, -0.5), (33.03, 103.7, -0.5), (29.74, 71.19, -0.5), (42.69, 87.83, -0.5), (49.18, 10.06, -0.5), (89.2, 4.935, -0.5), (56.58, 23.35, -0.5), (80.58, 24.48, -0.5), (48.53, 18.56, -0.5), (50.67, 21.63, -0.5), (45.48, -14.45, -0.5), (61.92, -16.82, -0.5), (87.96, 17.12, -0.5), (61.24, -2.097, -0.5), (68.01, 0.5104, -0.5), (56.55, 11.71, -0.5), (63.24, 13.46, -0.5), (35.59, 13.26, -0.5), (19.2, 25.74, -0.5), (25.39, 11.08, -0.5), (10.54, 18.18, -0.5), (21.78, 31.25, -0.5), (35.78, 18.9, -0.5), (42.19, 21.15, -0.5), (25.51, 35.26, -0.5), (46.84, 28.68, -0.5), (29.77, 36.31, -0.5), (-7.246, 21.09, -0.5), (-14.93, 5.918, -0.5), (-16.98, 9.486, -0.5), (-21.07, 19.35, -0.5), (-14.33, 14.1, -0.5), (-17.13, 19.08, -0.5), (43.69, -2.152, -0.5), (-2.928, 4.723, -0.5), (-8.558, 10.42, -0.5), (28.29, -0.6943, -0.5), (-28.03, 47.68, -0.5), (-11.72, 37.66, -0.5), (-9.077, 29.33, -0.5), (-7.331, 34.4, -0.5), (16.2, 32.52, -0.5), (6.601, 69.77, -0.5), (15.49, 69.74, -0.5), (-9.28, 99.98, -0.5), (-5.648, 131.8, -0.5), (-7.322, 149.7, -0.5), (-50.81, 76.84, -0.5), (-47.49, 70.1, -0.5), (-13.74, 94.7, -0.5), (-19.91, 77.78, -0.5), (-22.23, 114.2, -0.5), (-17.5, 102.0, -0.5), (-35.08, 71.44, -0.5), (-30.64, 62.93, -0.5), (-42.68, 87.92, -0.5), (-51.87, 102.8, -0.5), (-0.05646, 99.62, -0.5), (12.15, 95.98, -0.5), (-13.96, 108.0, -0.5), (-17.24, 114.0, -0.5), (-5.628, 85.39, -0.5), (-1.235, 76.86, -0.5), (3.309, 115.4, -0.5), (12.18, 135.4, -0.5), (22.78, 145.6, -0.5), (-10.63, 123.0, -0.5), (20.96, 158.0, -0.5), (25.01, 150.6, -0.5), (36.57, 137.3, -0.5), (31.85, 145.0, -0.5), (35.64, 97.23, -0.5), (20.65, 88.12, -0.5), (22.87, 81.73, -0.5), (40.97, 94.69, -0.5), (-28.64, 111.1, -0.5), (-25.72, 82.96, -0.5), (-8.825, 111.8, -0.5), (2.969, 104.8, -0.5), (-2.213, 110.7, -0.5), (9.831, 79.78, -0.5), (11.69, 85.93, -0.5), (5.992, 76.91, -0.5), (-1.957, 68.6, -0.5), (-0.1444, 72.4, -0.5), (50.08, -2.204, -0.5), (53.13, -15.55, -0.5), (53.05, -9.181, -0.5), (73.51, 18.7, -0.5), (78.86, 7.338, -0.5), (82.26, -0.1456, -0.5), (-17.73, 42.29, -0.5), (-21.22, 30.05, -0.5), (-27.58, 26.22, -0.5), (71.99, -8.76, -0.5), (-11.61, 89.32, -0.5), (-14.39, 81.32, -0.5), (-1.089, 33.9, -0.5), (1.546, 60.57, -0.5), (1.215, 44.1, -0.5), (9.143, 33.08, -0.5), (19.41, 61.62, -0.5), (10.02, 42.75, -0.5), (-35.72, 89.43, -0.5), (-25.21, 99.92, -0.5), (-21.08, 108.1, -0.5), (-29.2, 89.94, -0.5), (28.97, 24.91, -0.5), (25.77, 19.95, -0.5), (1.902, -9.197, -0.5), (5.006, -0.3303, -0.5), (21.16, 16.75, -0.5), (15.03, 14.13, -0.5), (35.28, 27.63, -0.5), (11.35, 6.632, -0.5), (0.3892, -18.8, -0.5), (43.76, 37.94, -0.5), (-0.3526, -29.02, -0.5), (38.83, 32.26, -0.5), (15.14, 50.91, -0.5), (-4.898, 52.3, -0.5), (23.85, 51.29, -0.5), (-13.58, 53.32, -0.5), (-19.24, 56.67, -0.5), (1.392, 52.92, -0.5), (33.28, 54.26, -0.5), (42.36, 49.63, -0.5), (48.32, 44.19, -0.5), (-40.69, 51.51, -0.5), (24.4, 109.1, -0.5), (40.3, 70.44, -0.5), (14.74, 120.0, -0.5), (43.79, 63.89, -0.5), (27.09, 99.33, -0.5), (32.32, 84.8, -0.5), (29.62, 91.42, -0.5), (37.06, 77.15, -0.5), (25.51, 123.9, -0.5), (27.81, 134.7, -0.5), (30.34, 122.9, -0.5), (49.94, 58.3, -0.5), (61.08, 64.38, -0.5), (-24.95, 39.7, -0.5), (-30.18, 31.59, -0.5), (0.06011, 16.76, -0.5), (65.89, 29.85, -0.5), (58.55, 38.85, -0.5), (55.14, 51.1, -0.5), (73.78, 3.518, -0.5), (68.36, 15.23, -0.5), (-39.44, 103.6, -0.5), (-32.02, 102.5, -0.5), (-47.34, 106.9, -0.5), (-25.28, 114.5, -0.5), (65.23, 57.08, -0.5), (-10.48, 141.2, -0.5), (25.62, 143.0, -0.5), (-18.26, 65.09, -0.5), (-12.32, 66.84, -0.5), (60.74, -21.42, -0.5), (-5.655, 64.5, -0.5), (54.66, -20.74, -0.5), (15.14, -19.95, -0.5), (8.392, -29.19, -0.5), (-13.78, -11.16, -0.5), (-0.3526, -29.02, -0.5), (-8.411, -22.62, -0.5), (-16.68, -4.086, -0.5), (30.69, -12.25, -0.5), (4.822, 15.89, -0.5), (-25.72, 82.96, -0.5), (-28.24, 79.46, -0.5), (-17.51, 47.05, -0.5), (26.25, 9.135, -0.5), (15.16, 24.03, -0.5), (-20.63, 96.55, -0.5), (-51.87, 102.8, -0.5), (-54.5, 92.34, -0.5), (-43.41, 110.4, -0.5), (-37.57, 110.3, -0.5), (61.08, 64.38, -0.5), (65.23, 57.08, -0.5), (10.54, 18.18, -0.5), (25.39, 11.08, -0.5), (-24.13, 72.13, -0.5), (-15.4, 73.64, -0.5), (32.91, 40.21, -0.5), (-50.11, 85.06, -0.5), (-41.54, 63.87, -0.5), (19.2, 25.74, -0.5), (35.59, 13.26, -0.5), (27.15, 13.09, -0.5), (29.91, 111.7, -0.5), (-32.74, 36.89, -0.5), (-40.24, 42.54, -0.5), (43.41, 4.222, -0.5), (43.75, -9.484, -0.5), (-9.297, 60.17, -0.5), (0.06011, 16.76, -0.5), (-30.18, 31.59, -0.5), (71.99, -8.76, -0.5), (79.61, -7.13, -0.5), (-40.69, 51.51, -0.5), (64.31, -12.11, -0.5), (-17.73, 42.29, -0.5), (-10.96, 78.53, -0.5), (-6.243, 68.14, -0.5), (54.66, -20.74, -0.5), (60.74, -21.42, -0.5), (-2.256, 94.19, -0.5), (-5.628, 85.39, -0.5), (-1.235, 76.86, -0.5), (9.831, 79.78, -0.5), (11.69, 85.93, -0.5), (-17.24, 114.0, -0.5), (-10.5, 117.1, -0.5), (-17.5, 102.0, -0.5), (10.5, 103.9, -0.5), (-10.63, 123.0, -0.5), (-5.776, 126.1, -0.5), (5.992, 76.91, -0.5), (12.15, 95.98, -0.5), (-6.741, 45.31, -0.5), (-2.993, 59.52, -0.5), (16.49, 41.76, -0.5), (19.41, 61.62, -0.5), (26.21, 60.07, -0.5), (27.72, 44.51, -0.5), (30.41, 63.13, -0.5), (47.42, 75.71, -0.5), (52.69, 72.06, -0.5), (54.69, 33.7, -0.5), (56.64, 67.85, -0.5), (58.9, 27.01, -0.5), (64.08, 46.25, -0.5), (71.6, 32.17, -0.5), (56.58, 23.35, -0.5), (80.58, 24.48, -0.5), (15.66, 103.6, -0.5), (-5.648, 131.8, -0.5), (9.709, 147.5, -0.5), (36.57, 137.3, -0.5), (30.34, 122.9, -0.5), (16.83, 153.5, -0.5), (21.01, 94.88, -0.5), (33.03, 103.7, -0.5), (29.74, 71.19, -0.5), (20.65, 88.12, -0.5), (40.97, 94.69, -0.5), (42.69, 87.83, -0.5), (49.18, 10.06, -0.5), (82.26, -0.1456, -0.5), (89.2, 4.935, -0.5), (35.78, 18.9, -0.5), (48.53, 18.56, -0.5), (50.67, 21.63, -0.5), (53.13, -15.55, -0.5), (61.92, -16.82, -0.5), (45.48, -14.45, -0.5), (87.96, 17.12, -0.5), (21.78, 31.25, -0.5), (25.51, 35.26, -0.5), (42.19, 21.15, -0.5), (46.84, 28.68, -0.5), (29.77, 36.31, -0.5), (-9.077, 29.33, -0.5), (-7.246, 21.09, -0.5), (-14.93, 5.918, -0.5), (-16.98, 9.486, -0.5), (-14.33, 14.1, -0.5), (-17.13, 19.08, -0.5), (-21.07, 19.35, -0.5), (-11.61, 89.32, -0.5), (-14.39, 81.32, -0.5), (-11.72, 37.66, -0.5), (-1.089, 33.9, -0.5), (-7.331, 34.4, -0.5), (16.2, 32.52, -0.5), (6.601, 69.77, -0.5), (15.49, 69.74, -0.5), (-22.23, 114.2, -0.5), (-19.82, 116.6, -0.5), (-9.28, 99.98, -0.5), (-7.322, 149.7, -0.5), (-47.49, 70.1, -0.5), (-50.81, 76.84, -0.5), (-13.74, 94.7, -0.5), (-19.91, 77.78, -0.5), (-47.34, 106.9, -0.5), (22.78, 145.6, -0.5), (20.96, 158.0, -0.5), (25.01, 150.6, -0.5), (31.85, 145.0, -0.5), (35.64, 97.23, -0.5), (22.87, 81.73, -0.5), (-28.64, 111.1, -0.5), (-0.1444, 72.4, -0.5), (-1.957, 68.6, -0.5), (-27.58, 26.22, -0.5), (9.143, 33.08, -0.5), (1.546, 60.57, -0.5), (25.62, 143.0, -0.5), (-25.28, 114.5, -0.5), (-10.48, 141.2, -0.5), (-5.655, 64.5, -0.5), (15.14, -19.95, 16.5), (8.392, -29.19, 16.5), (-13.78, -11.16, 16.5), (-0.3526, -29.02, 16.5), (-8.411, -22.62, 16.5), (-16.68, -4.086, 16.5), (30.69, -12.25, 16.5), (4.822, 15.89, 16.5), (-25.72, 82.96, 16.5), (-28.24, 79.46, 16.5), (-17.51, 47.05, 16.5), (26.25, 9.135, 16.5), (15.16, 24.03, 16.5), (-20.63, 96.55, 16.5), (-51.87, 102.8, 16.5), (-54.5, 92.34, 16.5), (-43.41, 110.4, 16.5), (-37.57, 110.3, 16.5), (61.08, 64.38, 16.5), (65.23, 57.08, 16.5), (10.54, 18.18, 16.5), (25.39, 11.08, 16.5), (-24.13, 72.13, 16.5), (-15.4, 73.64, 16.5), (32.91, 40.21, 16.5), (-50.11, 85.06, 16.5), (-41.54, 63.87, 16.5), (19.2, 25.74, 16.5), (35.59, 13.26, 16.5), (27.15, 13.09, 16.5), (29.91, 111.7, 16.5), (-32.74, 36.89, 16.5), (-40.24, 42.54, 16.5), (43.41, 4.222, 16.5), (43.75, -9.484, 16.5), (-9.297, 60.17, 16.5), (0.06011, 16.76, 16.5), (-30.18, 31.59, 16.5), (71.99, -8.76, 16.5), (79.61, -7.13, 16.5), (-40.69, 51.51, 16.5), (64.31, -12.11, 16.5), (-17.73, 42.29, 16.5), (-10.96, 78.53, 16.5), (-6.243, 68.14, 16.5), (54.66, -20.74, 16.5), (60.74, -21.42, 16.5), (-2.256, 94.19, 16.5), (-5.628, 85.39, 16.5), (-1.235, 76.86, 16.5), (9.831, 79.78, 16.5), (11.69, 85.93, 16.5), (-17.24, 114.0, 16.5), (-10.5, 117.1, 16.5), (-17.5, 102.0, 16.5), (10.5, 103.9, 16.5), (-10.63, 123.0, 16.5), (-5.776, 126.1, 16.5), (5.992, 76.91, 16.5), (12.15, 95.98, 16.5), (-6.741, 45.31, 16.5), (-2.993, 59.52, 16.5), (16.49, 41.76, 16.5), (19.41, 61.62, 16.5), (26.21, 60.07, 16.5), (27.72, 44.51, 16.5), (30.41, 63.13, 16.5), (47.42, 75.71, 16.5), (52.69, 72.06, 16.5), (54.69, 33.7, 16.5), (56.64, 67.85, 16.5), (58.9, 27.01, 16.5), (64.08, 46.25, 16.5), (71.6, 32.17, 16.5), (56.58, 23.35, 16.5), (80.58, 24.48, 16.5), (15.66, 103.6, 16.5), (-5.648, 131.8, 16.5), (9.709, 147.5, 16.5), (36.57, 137.3, 16.5), (30.34, 122.9, 16.5), (16.83, 153.5, 16.5), (21.01, 94.88, 16.5), (33.03, 103.7, 16.5), (29.74, 71.19, 16.5), (20.65, 88.12, 16.5), (40.97, 94.69, 16.5), (42.69, 87.83, 16.5), (49.18, 10.06, 16.5), (82.26, -0.1456, 16.5), (89.2, 4.935, 16.5), (35.78, 18.9, 16.5), (48.53, 18.56, 16.5), (50.67, 21.63, 16.5), (53.13, -15.55, 16.5), (61.92, -16.82, 16.5), (45.48, -14.45, 16.5), (87.96, 17.12, 16.5), (21.78, 31.25, 16.5), (25.51, 35.26, 16.5), (42.19, 21.15, 16.5), (46.84, 28.68, 16.5), (29.77, 36.31, 16.5), (-9.077, 29.33, 16.5), (-7.246, 21.09, 16.5), (-14.93, 5.918, 16.5), (-16.98, 9.486, 16.5), (-14.33, 14.1, 16.5), (-17.13, 19.08, 16.5), (-21.07, 19.35, 16.5), (-11.61, 89.32, 16.5), (-14.39, 81.32, 16.5), (-11.72, 37.66, 16.5), (-1.089, 33.9, 16.5), (-7.331, 34.4, 16.5), (16.2, 32.52, 16.5), (6.601, 69.77, 16.5), (15.49, 69.74, 16.5), (-22.23, 114.2, 16.5), (-19.82, 116.6, 16.5), (-9.28, 99.98, 16.5), (-7.322, 149.7, 16.5), (-47.49, 70.1, 16.5), (-50.81, 76.84, 16.5), (-13.74, 94.7, 16.5), (-19.91, 77.78, 16.5), (-47.34, 106.9, 16.5), (22.78, 145.6, 16.5), (20.96, 158.0, 16.5), (25.01, 150.6, 16.5), (31.85, 145.0, 16.5), (35.64, 97.23, 16.5), (22.87, 81.73, 16.5), (-28.64, 111.1, 16.5), (-0.1444, 72.4, 16.5), (-1.957, 68.6, 16.5), (-27.58, 26.22, 16.5), (9.143, 33.08, 16.5), (1.546, 60.57, 16.5), (25.62, 143.0, 16.5), (-25.28, 114.5, 16.5), (-10.48, 141.2, 16.5), (-5.655, 64.5, 16.5), (-9.28, 99.98, -0.5), (-17.5, 102.0, -0.5), (-17.5, 102.0, 16.5), (-9.28, 99.98, 16.5), (30.5, 10.36, 16.5), (38.12, 9.885, 16.5), (42.93, 13.76, 16.5), (41.0, 16.47, 16.5), (51.02, 26.4, 16.5), (-10.16, 100.2, 16.5), (24.94, 39.94, 16.5), (20.03, 38.35, 16.5), (18.98, 32.88, 16.5), (5.903, 25.14, 16.5), (12.88, 27.47, 16.5), (17.66, 29.22, 16.5), (-0.7625, 64.91, 16.5)], [], [(0, 169, 171, 1), (0, 6, 163, 169), (6, 22, 87, 90), (6, 90, 164, 163), (20, 130, 160, 157), (10, 73, 166, 168), (17, 12, 206, 204), (14, 71, 162, 165), (25, 20, 107, 108), (11, 198, 89, 88), (20, 157, 109, 107), (22, 141, 139, 87), (140, 215, 213, 65), (30, 116, 115, 31), (8, 106, 159, 158), (30, 137, 138, 116), (116, 32, 33, 115), (27, 39, 174, 176), (39, 153, 178, 174), (41, 43, 179, 175), (27, 176, 177, 91), (18, 200, 181, 170), (47, 186, 194, 45), (18, 48, 199, 200), (36, 50, 185, 117), (123, 124, 210, 192), (50, 54, 187, 183), (54, 126, 189, 187), (42, 184, 190, 56), (61, 49, 199, 142), (22, 64, 140, 141), (67, 26, 148, 68), (39, 94, 151, 153), (66, 143, 144, 59), (63, 62, 58, 69), (70, 60, 63, 69), (142, 143, 66, 61), (71, 76, 161, 162), (73, 14, 165, 166), (76, 77, 167, 161), (77, 79, 172, 167), (79, 18, 170, 172), (181, 200, 44, 201), (24, 87, 139, 58), (87, 24, 10, 90), (85, 83, 82, 89), (90, 10, 168, 164), (89, 82, 7, 88), (142, 199, 48, 203), (91, 29, 197, 196), (143, 142, 203, 202), (93, 86, 85, 81), (198, 81, 85, 89), (117, 37, 120, 35), (118, 185, 191, 192), (34, 98, 33, 111), (16, 101, 102, 21), (131, 113, 34, 133), (109, 16, 21, 107), (106, 113, 114, 159), (113, 106, 98, 34), (107, 21, 182, 108), (110, 13, 16, 109), (185, 50, 183, 191), (32, 134, 135, 112), (112, 111, 33, 32), (113, 131, 35, 114), (119, 53, 51, 118), (119, 122, 121, 53), (30, 31, 5, 212), (133, 34, 111, 132), (126, 127, 188, 189), (127, 56, 190, 188), (104, 103, 8, 130), (130, 8, 158, 160), (132, 111, 112, 36), (132, 36, 117, 133), (116, 136, 134, 32), (117, 35, 131, 133), (58, 139, 67, 69), (69, 67, 68, 70), (140, 65, 26, 141), (141, 26, 67, 139), (205, 129, 17, 204), (92, 146, 86, 93), (143, 202, 28, 144), (147, 84, 86, 146), (104, 150, 149, 103), (195, 201, 44, 208), (153, 156, 173, 178), (151, 154, 156, 153), (156, 41, 175, 173), (154, 95, 41, 156), (97, 96, 152, 155), (157, 205, 204, 109), (166, 74, 11, 168), (105, 159, 114, 9), (169, 3, 2, 171), (167, 78, 75, 161), (168, 11, 88, 164), (162, 72, 15, 165), (163, 7, 3, 169), (172, 80, 78, 167), (161, 75, 72, 162), (170, 19, 80, 172), (165, 15, 74, 166), (164, 88, 7, 163), (180, 19, 170, 181), (179, 43, 19, 180), (179, 42, 40, 175), (173, 155, 152, 178), (176, 4, 212, 211, 177), (179, 186, 184, 42), (174, 38, 4, 176), (175, 40, 155, 173), (189, 125, 55, 187), (178, 152, 38, 174), (202, 68, 148, 28), (108, 177, 211, 25), (91, 177, 108, 182), (182, 23, 29, 91), (119, 118, 192, 210), (188, 128, 125, 189), (184, 46, 57, 190), (191, 183, 52, 193), (190, 57, 128, 188), (186, 47, 46, 184), (187, 55, 52, 183), (196, 145, 27, 91), (186, 179, 180, 194), (192, 191, 193, 123), (145, 196, 146, 92), (45, 194, 201, 195), (197, 147, 146, 196), (201, 194, 180, 181), (199, 49, 44, 200), (205, 157, 160, 158), (203, 48, 60, 70), (203, 70, 68, 202), (206, 110, 109, 204), (159, 129, 205, 158), (129, 159, 105, 207), (117, 185, 118, 37), (211, 212, 5, 25), (99, 37, 118, 51), (51, 100, 209, 99), (30, 212, 4, 214), (228, 371, 379, 236), (340, 483, 372, 229), (278, 421, 424, 281), (267, 410, 418, 275), (237, 380, 388, 245), (280, 423, 422, 279), (241, 384, 482, 339), (355, 498, 486, 343), (314, 457, 386, 243), (225, 368, 367, 224), (338, 481, 385, 242), (339, 482, 481, 338), (277, 420, 394, 251), (221, 364, 361, 218), (294, 437, 480, 337), (226, 369, 419, 276), (251, 394, 501, 358), (216, 359, 365, 222), (268, 411, 478, 335), (293, 436, 416, 273), (358, 501, 403, 260), (275, 418, 414, 271), (262, 405, 454, 311), (218, 361, 363, 220), (264, 407, 402, 259), (306, 449, 456, 313), (220, 363, 362, 219), (274, 417, 409, 266), (336, 479, 406, 263), (273, 416, 415, 272), (224, 367, 484, 341), (217, 360, 359, 216), (335, 478, 477, 334), (229, 372, 413, 270), (349, 492, 376, 233), (313, 456, 434, 291), (346, 489, 498, 355), (333, 476, 475, 332), (269, 412, 411, 268), (250, 393, 455, 312), (337, 480, 500, 357), (331, 474, 421, 278), (266, 409, 410, 267), (302, 445, 490, 347), (311, 454, 400, 257), (357, 500, 436, 293), (279, 422, 476, 333), (276, 419, 473, 330), (348, 491, 443, 300), (330, 473, 472, 329), (263, 406, 407, 264), (290, 433, 452, 309), (301, 444, 491, 348), (308, 451, 447, 304), (334, 477, 499, 356), (319, 462, 471, 328), (261, 404, 405, 262), (257, 400, 397, 254), (347, 490, 442, 299), (309, 452, 451, 308), (356, 499, 492, 349), (259, 402, 382, 239), (310, 453, 404, 261), (288, 431, 378, 235), (353, 496, 474, 331), (328, 471, 401, 258), (246, 389, 439, 296), (244, 387, 450, 307), (332, 475, 497, 354), (258, 401, 369, 226), (295, 438, 489, 346), (305, 448, 449, 306), (327, 470, 469, 326), (344, 487, 440, 297), (304, 447, 392, 249), (256, 399, 391, 248), (343, 486, 488, 345), (283, 426, 446, 303), (254, 397, 398, 255), (345, 488, 487, 344), (300, 443, 425, 282), (232, 375, 485, 342), (354, 497, 420, 277), (247, 390, 396, 253), (272, 415, 412, 269), (303, 446, 445, 302), (329, 472, 496, 353), (298, 441, 444, 301), (341, 484, 470, 327), (223, 366, 395, 252), (326, 469, 483, 340), (299, 442, 389, 246), (222, 365, 393, 250), (292, 435, 441, 298), (249, 392, 370, 227), (297, 440, 437, 294), (325, 468, 467, 324), (248, 391, 390, 247), (296, 439, 438, 295), (352, 495, 468, 325), (324, 467, 466, 323), (252, 395, 463, 320), (323, 466, 465, 322), (231, 374, 384, 241), (271, 414, 435, 292), (245, 388, 387, 244), (255, 398, 448, 305), (322, 465, 464, 321), (243, 386, 371, 228), (291, 434, 432, 289), (287, 430, 433, 290), (321, 464, 364, 221), (289, 432, 431, 288), (234, 377, 429, 286), (320, 463, 462, 319), (238, 381, 368, 225), (242, 385, 399, 256), (285, 428, 430, 287), (253, 396, 495, 352), (240, 383, 461, 318), (281, 424, 383, 240), (317, 460, 428, 285), (239, 382, 381, 238), (286, 429, 427, 284), (227, 370, 380, 237), (342, 485, 373, 230), (318, 461, 458, 315), (236, 379, 366, 223), (312, 455, 453, 310), (316, 459, 460, 317), (235, 378, 377, 234), (233, 376, 375, 232), (479, 336, 502, 505), (350, 493, 408, 265), (307, 450, 459, 316), (230, 373, 374, 231), (284, 427, 426, 283), (260, 403, 494, 351), (315, 458, 457, 314), (219, 362, 360, 217), (351, 494, 493, 350), (282, 425, 423, 280), (265, 408, 417, 274), (206, 342, 230, 110), (10, 227, 237, 73), (45, 286, 284, 47), (5, 239, 238, 25), (79, 317, 285, 18), (43, 281, 240, 19), (19, 240, 318, 80), (197, 253, 352, 147), (18, 285, 287, 48), (21, 242, 256, 182), (25, 238, 225, 20), (81, 320, 319, 93), (195, 234, 286, 45), (49, 289, 288, 44), (82, 321, 221, 7), (48, 287, 290, 60), (61, 291, 289, 49), (72, 243, 228, 15), (83, 322, 321, 82), (28, 255, 305, 144), (14, 245, 244, 71), (36, 271, 292, 50), (13, 231, 241, 16), (85, 323, 322, 83), (198, 252, 320, 81), (86, 324, 323, 85), (147, 352, 325, 84), (193, 296, 295, 123), (23, 248, 247, 29), (84, 325, 324, 86), (53, 297, 294, 51), (24, 249, 227, 10), (50, 292, 298, 54), (6, 222, 250, 22), (55, 299, 246, 52), (149, 326, 340, 103), (11, 223, 252, 198), (104, 341, 327, 150), (54, 298, 301, 126), (151, 329, 353, 154), (57, 303, 302, 128), (120, 272, 269, 35), (29, 247, 253, 197), (152, 354, 277, 38), (12, 232, 342, 206), (56, 300, 282, 42), (122, 345, 344, 121), (148, 254, 255, 28), (46, 283, 303, 57), (119, 343, 345, 122), (182, 256, 248, 23), (58, 304, 249, 24), (121, 344, 297, 53), (150, 327, 326, 149), (144, 305, 306, 59), (123, 295, 346, 124), (145, 258, 226, 27), (96, 332, 354, 152), (71, 244, 307, 76), (52, 246, 296, 193), (92, 328, 258, 145), (154, 353, 331, 95), (44, 288, 235, 208), (140, 310, 261, 215), (31, 259, 239, 5), (207, 356, 349, 129), (63, 309, 308, 62), (125, 347, 299, 55), (26, 257, 254, 148), (215, 261, 262, 213), (93, 319, 328, 92), (105, 334, 356, 207), (62, 308, 304, 58), (126, 301, 348, 127), (60, 290, 309, 63), (33, 263, 264, 115), (94, 330, 329, 151), (127, 348, 300, 56), (39, 276, 330, 94), (155, 279, 333, 97), (209, 357, 293, 99), (65, 311, 257, 26), (128, 302, 347, 125), (134, 266, 267, 135), (95, 331, 278, 41), (100, 337, 357, 209), (22, 250, 312, 64), (35, 269, 268, 114), (97, 333, 332, 96), (124, 346, 355, 210), (66, 313, 291, 61), (129, 349, 233, 17), (8, 229, 270, 106), (9, 335, 334, 105), (1, 217, 216, 0), (130, 224, 341, 104), (37, 273, 272, 120), (98, 336, 263, 33), (136, 274, 266, 134), (2, 220, 219, 171), (59, 306, 313, 66), (115, 264, 259, 31), (3, 218, 220, 2), (213, 262, 311, 65), (112, 275, 271, 36), (214, 358, 260, 30), (99, 293, 273, 37), (114, 268, 335, 9), (0, 216, 222, 6), (4, 251, 358, 214), (27, 226, 276, 39), (51, 294, 337, 100), (7, 221, 218, 3), (38, 277, 251, 4), (101, 339, 338, 102), (102, 338, 242, 21), (20, 225, 224, 130), (75, 314, 243, 72), (210, 355, 343, 119), (16, 241, 339, 101), (40, 280, 279, 155), (73, 237, 245, 14), (135, 267, 275, 112), (41, 278, 281, 43), (103, 340, 229, 8), (15, 228, 236, 74), (116, 265, 274, 136), (42, 282, 280, 40), (137, 351, 350, 138), (171, 219, 217, 1), (78, 315, 314, 75), (30, 260, 351, 137), (47, 284, 283, 46), (110, 230, 231, 13), (76, 307, 316, 77), (138, 350, 265, 116), (106, 270, 336, 98), (17, 233, 232, 12), (208, 235, 234, 195), (77, 316, 317, 79), (64, 312, 310, 140), (74, 236, 223, 11), (80, 318, 315, 78), (503, 504, 505, 502), (270, 413, 504, 503), (336, 270, 503, 502), (413, 511, 479, 505, 504), (380, 370, 506, 388), (474, 516, 517, 514), (410, 444, 441, 418), (367, 368, 381, 484), (510, 452, 433, 430), (460, 510, 430, 428), (388, 506, 507, 387), (392, 507, 506, 370), (387, 507, 508, 509), (509, 508, 447, 451), (459, 450, 387, 509), (447, 508, 507, 392), (451, 452, 459, 509), (459, 452, 510, 460), (516, 515, 379, 371), (483, 511, 413, 372), (469, 406, 479, 511, 483), (484, 381, 382, 470), (470, 382, 402, 469), (469, 402, 407, 406), (471, 419, 369, 401), (462, 473, 419, 471), (463, 472, 473, 462), (424, 512, 461, 383), (421, 513, 512, 424), (474, 514, 513, 421), (513, 458, 461, 512), (514, 457, 458, 513), (501, 518, 494, 403), (516, 474, 496, 515), (371, 386, 517, 516), (515, 496, 472, 463), (515, 395, 366, 379), (443, 422, 423, 425), (491, 476, 422, 443), (418, 441, 435, 414), (444, 410, 409, 491), (514, 517, 386, 457), (420, 518, 501, 394), (395, 515, 463), (475, 518, 420, 497), (475, 493, 494, 518), (475, 417, 408, 493), (476, 409, 417, 475), (491, 409, 476)])
me_cube_005.materials.append(mat_material_005)
me_cube_005.use_remesh_preserve_volume = False
me_cube_005.use_remesh_preserve_attributes = False
me_cube_005.use_mirror_vertex_groups = False
me_cube_005.update()
me_cube_006 = bpy.data.meshes.new('Cube.006')
me_cube_006.from_pydata([(15.14, -19.95, -0.5), (8.392, -29.19, -0.5), (-13.78, -11.16, -0.5), (-0.3526, -29.02, -0.5), (-8.411, -22.62, -0.5), (-16.68, -4.086, -0.5), (30.69, -12.25, -0.5), (4.822, 15.89, -0.5), (-25.72, 82.96, -0.5), (-28.24, 79.46, -0.5), (-17.51, 47.05, -0.5), (26.25, 9.135, -0.5), (15.16, 24.03, -0.5), (-20.63, 96.55, -0.5), (-51.87, 102.8, -0.5), (-54.5, 92.34, -0.5), (-43.41, 110.4, -0.5), (-37.57, 110.3, -0.5), (61.08, 64.38, -0.5), (65.23, 57.08, -0.5), (10.54, 18.18, -0.5), (25.39, 11.08, -0.5), (-24.13, 72.13, -0.5), (-15.4, 73.64, -0.5), (32.91, 40.21, -0.5), (-50.11, 85.06, -0.5), (-41.54, 63.87, -0.5), (19.2, 25.74, -0.5), (35.59, 13.26, -0.5), (27.15, 13.09, -0.5), (29.91, 111.7, -0.5), (-32.74, 36.89, -0.5), (-40.24, 42.54, -0.5), (43.41, 4.222, -0.5), (43.75, -9.484, -0.5), (-9.297, 60.17, -0.5), (0.06011, 16.76, -0.5), (-30.18, 31.59, -0.5), (71.99, -8.76, -0.5), (79.61, -7.13, -0.5), (-40.69, 51.51, -0.5), (64.31, -12.11, -0.5), (-17.73, 42.29, -0.5), (-10.96, 78.53, -0.5), (-6.243, 68.14, -0.5), (54.66, -20.74, -0.5), (60.74, -21.42, -0.5), (-2.256, 94.19, -0.5), (-5.628, 85.39, -0.5), (-1.235, 76.86, -0.5), (9.831, 79.78, -0.5), (11.69, 85.93, -0.5), (-17.24, 114.0, -0.5), (-10.5, 117.1, -0.5), (-17.5, 102.0, -0.5), (10.5, 103.9, -0.5), (-10.63, 123.0, -0.5), (-5.776, 126.1, -0.5), (5.992, 76.91, -0.5), (12.15, 95.98, -0.5), (-6.741, 45.31, -0.5), (-2.993, 59.52, -0.5), (16.49, 41.76, -0.5), (19.41, 61.62, -0.5), (26.21, 60.07, -0.5), (27.72, 44.51, -0.5), (30.41, 63.13, -0.5), (47.42, 75.71, -0.5), (52.69, 72.06, -0.5), (54.69, 33.7, -0.5), (56.64, 67.85, -0.5), (58.9, 27.01, -0.5), (64.08, 46.25, -0.5), (71.6, 32.17, -0.5), (56.58, 23.35, -0.5), (80.58, 24.48, -0.5), (15.66, 103.6, -0.5), (-5.648, 131.8, -0.5), (9.709, 147.5, -0.5), (36.57, 137.3, -0.5), (30.34, 122.9, -0.5), (16.83, 153.5, -0.5), (21.01, 94.88, -0.5), (33.03, 103.7, -0.5), (29.74, 71.19, -0.5), (20.65, 88.12, -0.5), (40.97, 94.69, -0.5), (42.69, 87.83, -0.5), (49.18, 10.06, -0.5), (82.26, -0.1456, -0.5), (89.2, 4.935, -0.5), (35.78, 18.9, -0.5), (48.53, 18.56, -0.5), (50.67, 21.63, -0.5), (53.13, -15.55, -0.5), (61.92, -16.82, -0.5), (45.48, -14.45, -0.5), (87.96, 17.12, -0.5), (21.78, 31.25, -0.5), (25.51, 35.26, -0.5), (42.19, 21.15, -0.5), (46.84, 28.68, -0.5), (29.77, 36.31, -0.5), (-9.077, 29.33, -0.5), (-7.246, 21.09, -0.5), (-14.93, 5.918, -0.5), (-16.98, 9.486, -0.5), (-14.33, 14.1, -0.5), (-17.13, 19.08, -0.5), (-21.07, 19.35, -0.5), (-11.61, 89.32, -0.5), (-14.39, 81.32, -0.5), (-11.72, 37.66, -0.5), (-1.089, 33.9, -0.5), (-7.331, 34.4, -0.5), (16.2, 32.52, -0.5), (6.601, 69.77, -0.5), (15.49, 69.74, -0.5), (-22.23, 114.2, -0.5), (-19.82, 116.6, -0.5), (-9.28, 99.98, -0.5), (-7.322, 149.7, -0.5), (-47.49, 70.1, -0.5), (-50.81, 76.84, -0.5), (-13.74, 94.7, -0.5), (-19.91, 77.78, -0.5), (-47.34, 106.9, -0.5), (22.78, 145.6, -0.5), (20.96, 158.0, -0.5), (25.01, 150.6, -0.5), (31.85, 145.0, -0.5), (35.64, 97.23, -0.5), (22.87, 81.73, -0.5), (-28.64, 111.1, -0.5), (-0.1444, 72.4, -0.5), (-1.957, 68.6, -0.5), (-27.58, 26.22, -0.5), (9.143, 33.08, -0.5), (1.546, 60.57, -0.5), (25.62, 143.0, -0.5), (-25.28, 114.5, -0.5), (-10.48, 141.2, -0.5), (-5.655, 64.5, -0.5), (15.14, -19.95, 16.5), (8.392, -29.19, 16.5), (-13.78, -11.16, 16.5), (-0.3526, -29.02, 16.5), (-8.411, -22.62, 16.5), (-16.68, -4.086, 16.5), (30.69, -12.25, 16.5), (4.822, 15.89, 16.5), (-25.72, 82.96, 16.5), (-28.24, 79.46, 16.5), (-17.51, 47.05, 16.5), (26.25, 9.135, 16.5), (15.16, 24.03, 16.5), (-20.63, 96.55, 16.5), (-51.87, 102.8, 16.5), (-54.5, 92.34, 16.5), (-43.41, 110.4, 16.5), (-37.57, 110.3, 16.5), (61.08, 64.38, 16.5), (65.23, 57.08, 16.5), (10.54, 18.18, 16.5), (25.39, 11.08, 16.5), (-24.13, 72.13, 16.5), (-15.4, 73.64, 16.5), (32.91, 40.21, 16.5), (-50.11, 85.06, 16.5), (-41.54, 63.87, 16.5), (19.2, 25.74, 16.5), (35.59, 13.26, 16.5), (27.15, 13.09, 16.5), (29.91, 111.7, 16.5), (-32.74, 36.89, 16.5), (-40.24, 42.54, 16.5), (43.41, 4.222, 16.5), (43.75, -9.484, 16.5), (-9.297, 60.17, 16.5), (0.06011, 16.76, 16.5), (-30.18, 31.59, 16.5), (71.99, -8.76, 16.5), (79.61, -7.13, 16.5), (-40.69, 51.51, 16.5), (64.31, -12.11, 16.5), (-17.73, 42.29, 16.5), (-10.96, 78.53, 16.5), (-6.243, 68.14, 16.5), (54.66, -20.74, 16.5), (60.74, -21.42, 16.5), (-2.256, 94.19, 16.5), (-5.628, 85.39, 16.5), (-1.235, 76.86, 16.5), (9.831, 79.78, 16.5), (11.69, 85.93, 16.5), (-17.24, 114.0, 16.5), (-10.5, 117.1, 16.5), (-17.5, 102.0, 16.5), (10.5, 103.9, 16.5), (-10.63, 123.0, 16.5), (-5.776, 126.1, 16.5), (5.992, 76.91, 16.5), (12.15, 95.98, 16.5), (-6.741, 45.31, 16.5), (-2.993, 59.52, 16.5), (16.49, 41.76, 16.5), (19.41, 61.62, 16.5), (26.21, 60.07, 16.5), (27.72, 44.51, 16.5), (30.41, 63.13, 16.5), (47.42, 75.71, 16.5), (52.69, 72.06, 16.5), (54.69, 33.7, 16.5), (56.64, 67.85, 16.5), (58.9, 27.01, 16.5), (64.08, 46.25, 16.5), (71.6, 32.17, 16.5), (56.58, 23.35, 16.5), (80.58, 24.48, 16.5), (15.66, 103.6, 16.5), (-5.648, 131.8, 16.5), (9.709, 147.5, 16.5), (36.57, 137.3, 16.5), (30.34, 122.9, 16.5), (16.83, 153.5, 16.5), (21.01, 94.88, 16.5), (33.03, 103.7, 16.5), (29.74, 71.19, 16.5), (20.65, 88.12, 16.5), (40.97, 94.69, 16.5), (42.69, 87.83, 16.5), (49.18, 10.06, 16.5), (82.26, -0.1456, 16.5), (89.2, 4.935, 16.5), (35.78, 18.9, 16.5), (48.53, 18.56, 16.5), (50.67, 21.63, 16.5), (53.13, -15.55, 16.5), (61.92, -16.82, 16.5), (45.48, -14.45, 16.5), (87.96, 17.12, 16.5), (21.78, 31.25, 16.5), (25.51, 35.26, 16.5), (42.19, 21.15, 16.5), (46.84, 28.68, 16.5), (29.77, 36.31, 16.5), (-9.077, 29.33, 16.5), (-7.246, 21.09, 16.5), (-14.93, 5.918, 16.5), (-16.98, 9.486, 16.5), (-14.33, 14.1, 16.5), (-17.13, 19.08, 16.5), (-21.07, 19.35, 16.5), (-11.61, 89.32, 16.5), (-14.39, 81.32, 16.5), (-11.72, 37.66, 16.5), (-1.089, 33.9, 16.5), (-7.331, 34.4, 16.5), (16.2, 32.52, 16.5), (6.601, 69.77, 16.5), (15.49, 69.74, 16.5), (-22.23, 114.2, 16.5), (-19.82, 116.6, 16.5), (-9.28, 99.98, 16.5), (-7.322, 149.7, 16.5), (-47.49, 70.1, 16.5), (-50.81, 76.84, 16.5), (-13.74, 94.7, 16.5), (-19.91, 77.78, 16.5), (-47.34, 106.9, 16.5), (22.78, 145.6, 16.5), (20.96, 158.0, 16.5), (25.01, 150.6, 16.5), (31.85, 145.0, 16.5), (35.64, 97.23, 16.5), (22.87, 81.73, 16.5), (-28.64, 111.1, 16.5), (-0.1444, 72.4, 16.5), (-1.957, 68.6, 16.5), (-27.58, 26.22, 16.5), (9.143, 33.08, 16.5), (1.546, 60.57, 16.5), (25.62, 143.0, 16.5), (-25.28, 114.5, 16.5), (-10.48, 141.2, 16.5), (-5.655, 64.5, 16.5)], [], [(12, 155, 163, 20), (124, 267, 156, 13), (62, 205, 208, 65), (51, 194, 202, 59), (21, 164, 172, 29), (64, 207, 206, 63), (25, 168, 266, 123), (139, 282, 270, 127), (98, 241, 170, 27), (9, 152, 151, 8), (122, 265, 169, 26), (123, 266, 265, 122), (61, 204, 178, 35), (5, 148, 145, 2), (78, 221, 264, 121), (10, 153, 203, 60), (35, 178, 285, 142), (0, 143, 149, 6), (52, 195, 262, 119), (77, 220, 200, 57), (142, 285, 187, 44), (59, 202, 198, 55), (46, 189, 238, 95), (2, 145, 147, 4), (48, 191, 186, 43), (90, 233, 240, 97), (4, 147, 146, 3), (58, 201, 193, 50), (120, 263, 190, 47), (57, 200, 199, 56), (8, 151, 268, 125), (1, 144, 143, 0), (119, 262, 261, 118), (13, 156, 197, 54), (133, 276, 160, 17), (97, 240, 218, 75), (130, 273, 282, 139), (117, 260, 259, 116), (53, 196, 195, 52), (34, 177, 239, 96), (121, 264, 284, 141), (115, 258, 205, 62), (50, 193, 194, 51), (86, 229, 274, 131), (95, 238, 184, 41), (141, 284, 220, 77), (63, 206, 260, 117), (60, 203, 257, 114), (132, 275, 227, 84), (114, 257, 256, 113), (47, 190, 191, 48), (74, 217, 236, 93), (85, 228, 275, 132), (92, 235, 231, 88), (118, 261, 283, 140), (103, 246, 255, 112), (45, 188, 189, 46), (41, 184, 181, 38), (131, 274, 226, 83), (93, 236, 235, 92), (140, 283, 276, 133), (43, 186, 166, 23), (94, 237, 188, 45), (72, 215, 162, 19), (137, 280, 258, 115), (112, 255, 185, 42), (30, 173, 223, 80), (28, 171, 234, 91), (116, 259, 281, 138), (42, 185, 153, 10), (79, 222, 273, 130), (89, 232, 233, 90), (111, 254, 253, 110), (128, 271, 224, 81), (88, 231, 176, 33), (40, 183, 175, 32), (127, 270, 272, 129), (67, 210, 230, 87), (38, 181, 182, 39), (129, 272, 271, 128), (84, 227, 209, 66), (16, 159, 269, 126), (138, 281, 204, 61), (31, 174, 180, 37), (56, 199, 196, 53), (87, 230, 229, 86), (113, 256, 280, 137), (82, 225, 228, 85), (125, 268, 254, 111), (7, 150, 179, 36), (110, 253, 267, 124), (83, 226, 173, 30), (6, 149, 177, 34), (76, 219, 225, 82), (33, 176, 154, 11), (81, 224, 221, 78), (109, 252, 251, 108), (32, 175, 174, 31), (80, 223, 222, 79), (136, 279, 252, 109), (108, 251, 250, 107), (36, 179, 247, 104), (107, 250, 249, 106), (15, 158, 168, 25), (55, 198, 219, 76), (29, 172, 171, 28), (39, 182, 232, 89), (106, 249, 248, 105), (27, 170, 155, 12), (75, 218, 216, 73), (71, 214, 217, 74), (105, 248, 148, 5), (73, 216, 215, 72), (18, 161, 213, 70), (104, 247, 246, 103), (22, 165, 152, 9), (26, 169, 183, 40), (69, 212, 214, 71), (37, 180, 279, 136), (24, 167, 245, 102), (65, 208, 167, 24), (101, 244, 212, 69), (23, 166, 165, 22), (70, 213, 211, 68), (11, 154, 164, 21), (126, 269, 157, 14), (102, 245, 242, 99), (20, 163, 150, 7), (96, 239, 237, 94), (100, 243, 244, 101), (19, 162, 161, 18), (17, 160, 159, 16), (54, 197, 263, 120), (134, 277, 192, 49), (91, 234, 243, 100), (14, 157, 158, 15), (68, 211, 210, 67), (44, 187, 278, 135), (99, 242, 241, 98), (3, 146, 144, 1), (135, 278, 277, 134), (66, 209, 207, 64), (49, 192, 201, 58)])
me_cube_006.materials.append(mat_material_006)
me_cube_006.use_remesh_preserve_volume = False
me_cube_006.use_remesh_preserve_attributes = False
me_cube_006.use_mirror_vertex_groups = False
me_cube_006.update()

# ---- objects
ob_empty = bpy.data.objects.new('Empty', None)
ob_lamp = bpy.data.objects.new('Lamp', light_lamp)
ob_camera = bpy.data.objects.new('Camera', cam_camera)
ob_floor = bpy.data.objects.new('Floor', me_cube_001)
ob_volume = bpy.data.objects.new('Volume', me_cube_004)
ob_cup = bpy.data.objects.new('Cup', me_cube_005)
ob_walls = bpy.data.objects.new('Walls', me_cube_006)

# ---- transforms, parenting, visibility, modifiers, constraints
ob_empty.location = (-65.96, -31.98, 0.0)
ob_empty.empty_display_type = 'IMAGE'
ob_empty.empty_display_size = 200.0
ob_empty.empty_image_offset = (0.0, 0.0)
ob_empty.hide_select = True
ob_empty.lineart.crease_threshold = 0.0
ob_lamp.location = (4.076, 1.005, 5.904)
ob_lamp.rotation_euler = (0.6503, 0.05522, 1.866)
ob_lamp.lock_rotations_4d = False
ob_lamp.empty_display_type = 'ARROWS'
ob_lamp.color = (0.0, 0.0, 0.0, 0.0)
ob_lamp.lineart.crease_threshold = 0.0
ob_camera.location = (7.481, -6.508, 5.344)
ob_camera.rotation_euler = (1.109, 0.0, 0.8149)
ob_camera.lock_rotations_4d = False
ob_camera.empty_display_type = 'ARROWS'
ob_camera.color = (0.0, 0.0, 0.0, 0.0)
ob_camera.hide_viewport = True
ob_camera.display_type = 'WIRE'
ob_camera.lineart.crease_threshold = 0.0
ob_floor.location = (0.0, 0.0, 0.0)
ob_floor.delta_location = (0.0, 0.5, 0.5)
ob_floor.lock_rotations_4d = False
ob_floor.empty_display_type = 'ARROWS'
ob_floor.lineart.crease_threshold = 0.0
ob_volume.location = (0.0, 0.0, 0.0)
ob_volume.delta_location = (0.0, 0.5, 0.5)
ob_volume.lock_rotations_4d = False
ob_volume.empty_display_type = 'ARROWS'
ob_volume.hide_viewport = True
ob_volume.lineart.crease_threshold = 0.0
ob_cup.location = (0.0, 0.0, 0.0)
ob_cup.delta_location = (0.0, 0.5, 0.5)
ob_cup.lock_rotations_4d = False
ob_cup.empty_display_type = 'ARROWS'
ob_cup.hide_viewport = True
ob_cup.lineart.crease_threshold = 0.0
ob_walls.location = (0.0, 0.0, 0.0)
ob_walls.delta_location = (0.0, 0.5, 0.5)
ob_walls.lock_rotations_4d = False
ob_walls.empty_display_type = 'ARROWS'
ob_walls.lineart.crease_threshold = 0.0

# ---- collection membership
col_collection_1.objects.link(ob_empty)
col_collection_1.objects.link(ob_lamp)
col_collection_1.objects.link(ob_camera)
col_collection_2.objects.link(ob_floor)
col_collection_2.objects.link(ob_volume)
col_collection_2.objects.link(ob_cup)
col_collection_2.objects.link(ob_walls)

# ---- scene / render settings (as saved in the file)
scene.camera = ob_camera
scene.frame_start = 1; scene.frame_end = 250; scene.frame_set(1)
scene.render.engine = 'BLENDER_EEVEE_NEXT'
scene.render.resolution_percentage = 50
scene.render.dither_intensity = 0.0
scene.cycles.use_denoising = False
scene.cycles.samples = 128
scene.cycles.sampling_pattern = 'TABULATED_SOBOL'
scene.cycles.light_sampling_threshold = 0.0
scene.cycles.use_adaptive_sampling = False
scene.cycles.use_light_tree = False
scene.cycles.blur_glossy = 0.0
scene.cycles.sample_clamp_indirect = 0.0
scene.view_settings.view_transform = 'Standard'
bpy.context.view_layer.update()

